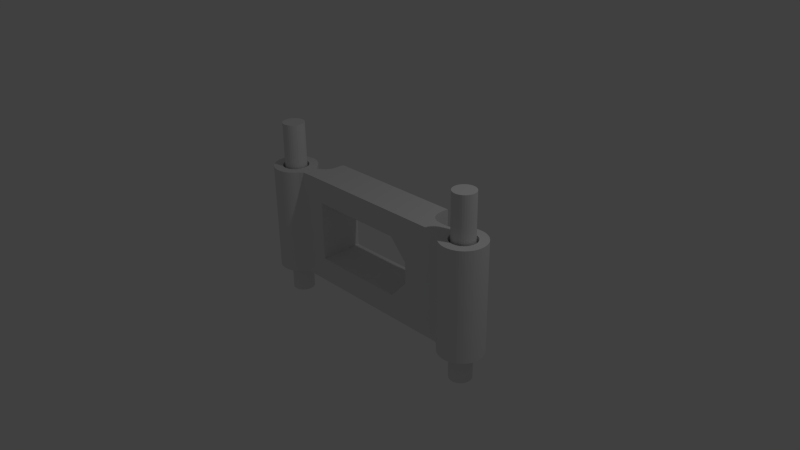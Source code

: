 # Source: xt60-holder.blend  (saved by Blender 2.76.0; exported with 4.5.12 LTS)
import bpy
from mathutils import Matrix  # noqa: F401  (used for matrix-valued properties, if any)

bpy.ops.wm.read_factory_settings(use_empty=True)
scene = bpy.context.scene
scene.name = 'Scene'

# ---- collections
col_collection_1 = bpy.data.collections.new('Collection 1'); scene.collection.children.link(col_collection_1)

# ---- world
world_world = bpy.data.worlds.new('World'); scene.world = world_world
world_world.color = (0.05088, 0.05088, 0.05088)
world_world.use_sun_shadow = False
world_world.sun_shadow_jitter_overblur = 0.0
world_world.cycles.sampling_method = 'MANUAL'
world_world.cycles.sample_map_resolution = 256

# ---- cameras
cam_camera = bpy.data.cameras.new('Camera')
cam_camera.clip_end = 100.0
cam_camera.lens = 35.0
cam_camera.sensor_width = 32.0
cam_camera.sensor_height = 18.0
cam_camera.ortho_scale = 7.314
cam_camera.dof.focus_distance = 0.0
cam_camera.dof.aperture_fstop = 128.0

# ---- lights
light_lamp = bpy.data.lights.new('Lamp', 'POINT')
light_lamp.transmission_factor = 0.0
light_lamp.cutoff_distance = 30.0
light_lamp.energy = 100.0
light_lamp.shadow_buffer_clip_start = 1.001
light_lamp.shadow_soft_size = 0.1
light_lamp.shadow_maximum_resolution = 0.006
light_lamp.use_absolute_resolution = True
light_lamp.cycles.use_multiple_importance_sampling = False

# ---- meshes
me_xt60_nighthawk_mount_6mm_holes = bpy.data.meshes.new('xt60-nighthawk-mount-6mm-holes')
me_xt60_nighthawk_mount_6mm_holes.from_pydata([(-1189.0, 430.9, -102.5), (-1183.0, 435.0, -102.5), (-1189.0, 475.4, -102.5), (-1150.0, 456.6, -102.5), (-1115.0, 475.4, -102.5), (323.6, 221.1, 297.5), (339.7, 155.4, 297.5), (343.7, 215.8, 297.5), (363.1, 208.4, 297.5), (303.1, 224.3, 297.5), (282.3, 225.4, 297.5), (-1027.0, 155.4, 297.5), (-896.6, 225.4, 297.5), (-917.5, 224.3, 297.5), (658.9, -131.4, 297.5), (653.4, -111.0, 297.5), (593.4, -123.0, 297.5), (645.8, -91.34, 297.5), (636.2, -72.57, 297.5), (-1092.0, 67.01, 297.5), (-1096.0, 46.33, 297.5), (-1097.0, 25.43, 297.5), (-1027.0, -704.6, 297.5), (-1097.0, -924.6, 297.5), (339.7, -704.6, 297.5), (663.4, -924.6, 297.5), (593.4, -426.2, 297.5), (663.4, -173.3, 297.5), (662.3, -152.2, 297.5), (-1030.0, 174.1, 297.5), (-1045.0, 159.3, 297.5), (-1058.0, 143.0, 297.5), (-1070.0, 125.4, 297.5), (-1079.0, 106.8, 297.5), (-1087.0, 87.23, 297.5), (624.6, -54.93, 297.5), (611.2, -38.6, 297.5), (430.2, 160.1, 297.5), (415.4, 174.7, 297.5), (399.2, 187.7, 297.5), (381.7, 199.0, 297.5), (-938.2, 221.1, 297.5), (-958.4, 215.6, 297.5), (-978.0, 208.1, 297.5), (-996.6, 198.6, 297.5), (-1014.0, 187.2, 297.5), (984.1, -1025.0, -103.8), (984.1, 475.4, -103.8), (963.4, -1025.0, -102.5), (963.4, -173.3, -102.5), (961.7, -132.3, -102.5), (921.8, 26.24, -102.5), (903.9, 63.17, -102.5), (883.0, 98.5, -102.5), (566.0, 437.1, -102.5), (596.5, 414.4, -102.5), (625.2, 389.3, -102.5), (651.9, 362.2, -102.5), (936.6, -12.03, -102.5), (948.3, -51.39, -102.5), (956.6, -91.57, -102.5), (833.0, 163.4, -102.5), (859.3, 132.0, -102.5), (533.9, 457.5, -102.5), (500.3, 475.4, -102.5), (1607.0, 475.4, -247.5), (1719.0, 475.4, -293.2), (1599.0, 475.4, -273.2), (1708.0, 475.4, -325.9), (1588.0, 475.4, -297.5), (1692.0, 475.4, -356.9), (1573.0, 475.4, -319.7), (1256.0, 475.4, -247.5), (1264.0, 475.4, -273.2), (1117.0, 475.4, -318.8), (1599.0, 475.4, -141.7), (1719.0, 475.4, -121.8), (1607.0, 475.4, -167.4), (1727.0, 475.4, -155.6), (1611.0, 475.4, -194.0), (1731.0, 475.4, -190.1), (1611.0, 475.4, -220.9), (1731.0, 475.4, -224.8), (1727.0, 475.4, -259.4), (-1848.0, 475.4, -167.4), (-1960.0, 475.4, -121.8), (-1841.0, 475.4, -141.7), (-1949.0, 475.4, -89.09), (-1829.0, 475.4, -117.5), (-1933.0, 475.4, -58.0), (-1814.0, 475.4, -95.24), (1379.0, 475.4, -35.47), (1365.0, 475.4, 84.92), (1405.0, 475.4, -29.48), (1399.0, 475.4, 90.72), (1432.0, 475.4, -27.47), (1434.0, 475.4, 92.52), (1459.0, 475.4, -29.48), (1264.0, 475.4, -141.7), (1145.0, 475.4, -75.7), (1276.0, 475.4, -117.5), (1171.0, 475.4, -52.21), (1291.0, 475.4, -95.24), (1193.0, 475.4, -25.97), (1309.0, 475.4, -75.52), (1554.0, 475.4, -75.52), (1651.0, 475.4, -2.246), (1573.0, 475.4, -95.24), (1673.0, 475.4, -28.93), (1588.0, 475.4, -117.5), (1692.0, 475.4, -58.0), (1708.0, 475.4, -89.09), (1468.0, 475.4, 90.3), (1503.0, 475.4, 84.08), (1485.0, 475.4, -35.47), (1536.0, 475.4, 73.94), (1510.0, 475.4, -45.3), (1568.0, 475.4, 60.03), (1533.0, 475.4, -58.75), (1598.0, 475.4, 42.53), (1625.0, 475.4, 21.68), (-1914.0, 475.4, -28.93), (-1892.0, 475.4, -2.246), (-1795.0, 475.4, -75.52), (-1867.0, 475.4, 21.68), (-1774.0, 475.4, -58.75), (-1839.0, 475.4, 42.53), (-1751.0, 475.4, -45.3), (-1809.0, 475.4, 60.03), (-1726.0, 475.4, -35.47), (1087.0, 475.4, -312.9), (1056.0, 475.4, -310.3), (1252.0, 475.4, -220.9), (1024.0, 475.4, -310.0), (1010.0, 475.4, -310.6), (1330.0, 475.4, -356.2), (1241.0, 475.4, -439.0), (1309.0, 475.4, -339.4), (1216.0, 475.4, -415.4), (1291.0, 475.4, -319.7), (1193.0, 475.4, -389.0), (1276.0, 475.4, -297.5), (1171.0, 475.4, -362.7), (1145.0, 475.4, -339.2), (1673.0, 475.4, -386.0), (1651.0, 475.4, -412.7), (1554.0, 475.4, -339.4), (1625.0, 475.4, -436.6), (1533.0, 475.4, -356.2), (1598.0, 475.4, -457.5), (1510.0, 475.4, -369.6), (1568.0, 475.4, -475.0), (1485.0, 475.4, -379.5), (-1841.0, 475.4, -273.2), (-1960.0, 475.4, -293.2), (-1848.0, 475.4, -247.5), (-1968.0, 475.4, -259.4), (-1852.0, 475.4, -220.9), (-1972.0, 475.4, -224.8), (-1852.0, 475.4, -194.0), (-1972.0, 475.4, -190.1), (-1968.0, 475.4, -155.6), (1216.0, 475.4, 0.4341), (1241.0, 475.4, 24.05), (1330.0, 475.4, -58.75), (1269.0, 475.4, 44.56), (1354.0, 475.4, -45.3), (1299.0, 475.4, 61.69), (1331.0, 475.4, 75.2), (-1505.0, 475.4, -273.2), (-1386.0, 475.4, -339.2), (-1517.0, 475.4, -297.5), (-1412.0, 475.4, -362.7), (-1532.0, 475.4, -319.7), (-1434.0, 475.4, -389.0), (-1551.0, 475.4, -339.4), (-1572.0, 475.4, -58.75), (-1482.0, 475.4, 24.05), (-1551.0, 475.4, -75.52), (-1457.0, 475.4, 0.4341), (-1532.0, 475.4, -95.24), (-1434.0, 475.4, -25.97), (-1517.0, 475.4, -117.5), (-1412.0, 475.4, -52.21), (-1505.0, 475.4, -141.7), (-1795.0, 475.4, -339.4), (-1892.0, 475.4, -412.7), (-1814.0, 475.4, -319.7), (-1914.0, 475.4, -386.0), (-1829.0, 475.4, -297.5), (-1933.0, 475.4, -356.9), (-1949.0, 475.4, -325.9), (-1497.0, 475.4, -247.5), (-1360.0, 475.4, -318.7), (-1372.0, 475.4, -324.8), (1256.0, 475.4, -167.4), (1087.0, 475.4, -102.1), (1117.0, 475.4, -96.12), (1252.0, 475.4, -194.0), (1024.0, 475.4, -104.9), (1056.0, 475.4, -104.7), (-1646.0, 475.4, -29.48), (-1606.0, 475.4, 84.92), (-1620.0, 475.4, -35.47), (-1573.0, 475.4, 75.2), (-1595.0, 475.4, -45.3), (-1540.0, 475.4, 61.69), (-1510.0, 475.4, 44.56), (-1777.0, 475.4, 73.94), (-1744.0, 475.4, 84.08), (-1700.0, 475.4, -29.48), (-1710.0, 475.4, 90.3), (-1673.0, 475.4, -27.47), (-1675.0, 475.4, 92.52), (-1640.0, 475.4, 90.72), (1405.0, 475.4, -385.5), (1365.0, 475.4, -499.9), (1379.0, 475.4, -379.5), (1331.0, 475.4, -490.1), (1354.0, 475.4, -369.6), (1299.0, 475.4, -476.6), (1269.0, 475.4, -459.5), (1536.0, 475.4, -488.9), (1503.0, 475.4, -499.0), (1459.0, 475.4, -385.5), (1468.0, 475.4, -505.2), (1432.0, 475.4, -387.5), (1434.0, 475.4, -507.5), (1399.0, 475.4, -505.7), (-1700.0, 475.4, -385.5), (-1744.0, 475.4, -499.0), (-1726.0, 475.4, -379.5), (-1777.0, 475.4, -488.9), (-1751.0, 475.4, -369.6), (-1809.0, 475.4, -475.0), (-1774.0, 475.4, -356.2), (-1839.0, 475.4, -457.5), (-1867.0, 475.4, -436.6), (-1189.0, 475.4, -312.5), (-1247.0, 475.4, -315.8), (-1493.0, 475.4, -220.9), (-1301.0, 475.4, -315.8), (-1344.0, 475.4, -316.2), (-1497.0, 475.4, -167.4), (-1344.0, 475.4, -98.78), (-1493.0, 475.4, -194.0), (-1247.0, 475.4, -99.16), (-1386.0, 475.4, -75.7), (-1372.0, 475.4, -90.17), (-1360.0, 475.4, -96.21), (1010.0, 475.4, -104.4), (478.2, 475.4, -102.5), (488.8, 475.4, -102.5), (984.1, 475.4, -311.1), (-1620.0, 475.4, -379.5), (-1606.0, 475.4, -499.9), (-1646.0, 475.4, -385.5), (-1640.0, 475.4, -505.7), (-1673.0, 475.4, -387.5), (-1675.0, 475.4, -507.5), (-1710.0, 475.4, -505.2), (-1457.0, 475.4, -415.4), (-1482.0, 475.4, -439.0), (-1572.0, 475.4, -356.2), (-1510.0, 475.4, -459.5), (-1595.0, 475.4, -369.6), (-1540.0, 475.4, -476.6), (-1573.0, 475.4, -490.1), (-1103.0, 475.4, -102.5), (-988.4, 475.4, -102.5), (-966.5, 475.4, -102.5), (-944.4, 475.4, -102.5), (-940.2, 475.4, -102.5), (304.1, 475.4, -102.5), (325.9, 475.4, -102.5), (330.1, 475.4, -102.5), (352.2, 475.4, -102.5), (374.1, 475.4, -102.5), (395.6, 475.4, -102.5), (416.8, 475.4, -102.5), (-1093.0, 475.4, -102.5), (-1072.0, 475.4, -102.5), (-1052.0, 475.4, -102.5), (-918.4, 475.4, -102.5), (-896.6, 475.4, -102.5), (282.3, 475.4, -102.5), (437.7, 475.4, -102.5), (458.2, 475.4, -102.5), (-1031.0, 475.4, -102.5), (-1010.0, 475.4, -102.5), (-1288.0, -1025.0, -70.22), (-1317.0, -1025.0, -85.9), (-1301.0, -1025.0, -315.8), (863.4, -1025.0, -75.68), (834.8, -1025.0, -55.68), (-1189.0, -1025.0, -312.5), (810.2, -1025.0, -31.03), (763.4, -1025.0, 97.53), (763.4, -1025.0, 197.5), (-1197.0, -1025.0, 197.5), (-1221.0, -1025.0, 2.082), (-1239.0, -1025.0, -25.62), (766.4, -1025.0, 62.8), (-1262.0, -1025.0, -49.95), (-1841.0, -1025.0, -141.7), (-1960.0, -1025.0, -121.8), (-1848.0, -1025.0, -167.4), (-1968.0, -1025.0, -155.6), (-1852.0, -1025.0, -194.0), (-1972.0, -1025.0, -190.1), (-1852.0, -1025.0, -220.9), (-1972.0, -1025.0, -224.8), (-1848.0, -1025.0, -247.5), (-1646.0, -1025.0, -385.5), (-1606.0, -1025.0, -499.9), (-1620.0, -1025.0, -379.5), (-1573.0, -1025.0, -490.1), (-1595.0, -1025.0, -369.6), (-1540.0, -1025.0, -476.6), (-1572.0, -1025.0, -356.2), (-1197.0, -1025.0, 97.53), (-1199.0, -1025.0, 64.51), (-1208.0, -1025.0, 32.4), (790.2, -1025.0, -2.471), (775.4, -1025.0, 29.13), (-1247.0, -1025.0, -315.8), (-1814.0, -1025.0, -319.7), (-1892.0, -1025.0, -412.7), (-1795.0, -1025.0, -339.4), (-1867.0, -1025.0, -436.6), (-1774.0, -1025.0, -356.2), (-1839.0, -1025.0, -457.5), (-1751.0, -1025.0, -369.6), (-1809.0, -1025.0, -475.0), (-1726.0, -1025.0, -379.5), (-1505.0, -1025.0, -141.7), (-1386.0, -1025.0, -75.7), (-1517.0, -1025.0, -117.5), (-1412.0, -1025.0, -52.21), (-1532.0, -1025.0, -95.24), (-1434.0, -1025.0, -25.97), (-1551.0, -1025.0, -75.52), (-1497.0, -1025.0, -167.4), (-1360.0, -1025.0, -96.21), (-1372.0, -1025.0, -90.17), (-1497.0, -1025.0, -247.5), (-1505.0, -1025.0, -273.2), (-1372.0, -1025.0, -324.8), (-1510.0, -1025.0, -459.5), (-1482.0, -1025.0, -439.0), (-1551.0, -1025.0, -339.4), (-1457.0, -1025.0, -415.4), (-1532.0, -1025.0, -319.7), (-1434.0, -1025.0, -389.0), (-1517.0, -1025.0, -297.5), (-1412.0, -1025.0, -362.7), (-1386.0, -1025.0, -339.2), (1459.0, -1025.0, -385.5), (1503.0, -1025.0, -499.0), (1485.0, -1025.0, -379.5), (1536.0, -1025.0, -488.9), (1510.0, -1025.0, -369.6), (1568.0, -1025.0, -475.0), (1533.0, -1025.0, -356.2), (1598.0, -1025.0, -457.5), (1554.0, -1025.0, -339.4), (-1968.0, -1025.0, -259.4), (-1960.0, -1025.0, -293.2), (-1841.0, -1025.0, -273.2), (-1949.0, -1025.0, -325.9), (-1829.0, -1025.0, -297.5), (-1933.0, -1025.0, -356.9), (-1914.0, -1025.0, -386.0), (-1795.0, -1025.0, -75.52), (-1892.0, -1025.0, -2.246), (-1814.0, -1025.0, -95.24), (-1914.0, -1025.0, -28.93), (-1829.0, -1025.0, -117.5), (-1933.0, -1025.0, -58.0), (-1949.0, -1025.0, -89.09), (-1360.0, -1025.0, -318.7), (-1344.0, -1025.0, -316.2), (-1493.0, -1025.0, -220.9), (-1493.0, -1025.0, -194.0), (-1344.0, -1025.0, -98.78), (1599.0, -1025.0, -273.2), (1719.0, -1025.0, -293.2), (1607.0, -1025.0, -247.5), (1727.0, -1025.0, -259.4), (1611.0, -1025.0, -220.9), (1731.0, -1025.0, -224.8), (1611.0, -1025.0, -194.0), (1731.0, -1025.0, -190.1), (1607.0, -1025.0, -167.4), (-1777.0, -1025.0, -488.9), (-1744.0, -1025.0, -499.0), (-1700.0, -1025.0, -385.5), (-1710.0, -1025.0, -505.2), (-1673.0, -1025.0, -387.5), (-1675.0, -1025.0, -507.5), (-1640.0, -1025.0, -505.7), (-1700.0, -1025.0, -29.48), (-1744.0, -1025.0, 84.08), (-1726.0, -1025.0, -35.47), (-1777.0, -1025.0, 73.94), (-1751.0, -1025.0, -45.3), (-1809.0, -1025.0, 60.03), (-1774.0, -1025.0, -58.75), (-1839.0, -1025.0, 42.53), (-1867.0, -1025.0, 21.68), (1256.0, -1025.0, -247.5), (1056.0, -1025.0, -310.3), (1087.0, -1025.0, -312.9), (1309.0, -1025.0, -339.4), (1241.0, -1025.0, -439.0), (1330.0, -1025.0, -356.2), (1269.0, -1025.0, -459.5), (1354.0, -1025.0, -369.6), (1299.0, -1025.0, -476.6), (1379.0, -1025.0, -379.5), (1264.0, -1025.0, -273.2), (928.6, -1025.0, -99.43), (895.0, -1025.0, -90.41), (1625.0, -1025.0, -436.6), (1651.0, -1025.0, -412.7), (1573.0, -1025.0, -319.7), (1673.0, -1025.0, -386.0), (1588.0, -1025.0, -297.5), (1692.0, -1025.0, -356.9), (1708.0, -1025.0, -325.9), (-1620.0, -1025.0, -35.47), (-1606.0, -1025.0, 84.92), (-1646.0, -1025.0, -29.48), (-1640.0, -1025.0, 90.72), (-1673.0, -1025.0, -27.47), (-1675.0, -1025.0, 92.52), (-1710.0, -1025.0, 90.3), (-1457.0, -1025.0, 0.4341), (-1482.0, -1025.0, 24.05), (-1572.0, -1025.0, -58.75), (-1510.0, -1025.0, 44.56), (-1595.0, -1025.0, -45.3), (-1540.0, -1025.0, 61.69), (-1573.0, -1025.0, 75.2), (1331.0, -1025.0, -490.1), (1365.0, -1025.0, -499.9), (1405.0, -1025.0, -385.5), (1399.0, -1025.0, -505.7), (1432.0, -1025.0, -387.5), (1434.0, -1025.0, -507.5), (1468.0, -1025.0, -505.2), (1117.0, -1025.0, -318.8), (1145.0, -1025.0, -339.2), (1276.0, -1025.0, -297.5), (1171.0, -1025.0, -362.7), (1291.0, -1025.0, -319.7), (1193.0, -1025.0, -389.0), (1216.0, -1025.0, -415.4), (1024.0, -1025.0, -310.0), (1252.0, -1025.0, -220.9), (1010.0, -1025.0, -310.6), (1727.0, -1025.0, -155.6), (1719.0, -1025.0, -121.8), (1599.0, -1025.0, -141.7), (1708.0, -1025.0, -89.09), (1588.0, -1025.0, -117.5), (1692.0, -1025.0, -58.0), (1573.0, -1025.0, -95.24), (1252.0, -1025.0, -194.0), (1256.0, -1025.0, -167.4), (1056.0, -1025.0, -104.7), (1264.0, -1025.0, -141.7), (1117.0, -1025.0, -96.12), (1087.0, -1025.0, -102.1), (1405.0, -1025.0, -29.48), (1365.0, -1025.0, 84.92), (1379.0, -1025.0, -35.47), (1331.0, -1025.0, 75.2), (1354.0, -1025.0, -45.3), (1299.0, -1025.0, 61.69), (1330.0, -1025.0, -58.75), (1673.0, -1025.0, -28.93), (1651.0, -1025.0, -2.246), (1554.0, -1025.0, -75.52), (1625.0, -1025.0, 21.68), (1533.0, -1025.0, -58.75), (1598.0, -1025.0, 42.53), (1510.0, -1025.0, -45.3), (1568.0, -1025.0, 60.03), (1485.0, -1025.0, -35.47), (1024.0, -1025.0, -104.9), (1010.0, -1025.0, -104.4), (984.1, -1025.0, -311.1), (1269.0, -1025.0, 44.56), (1241.0, -1025.0, 24.05), (1309.0, -1025.0, -75.52), (1216.0, -1025.0, 0.4341), (1291.0, -1025.0, -95.24), (1193.0, -1025.0, -25.97), (1276.0, -1025.0, -117.5), (1171.0, -1025.0, -52.21), (1145.0, -1025.0, -75.7), (1536.0, -1025.0, 73.94), (1503.0, -1025.0, 84.08), (1459.0, -1025.0, -29.48), (1468.0, -1025.0, 90.3), (1432.0, -1025.0, -27.47), (1434.0, -1025.0, 92.52), (1399.0, -1025.0, 90.72), (580.9, -127.8, -312.5), (334.2, 142.9, -312.5), (334.2, -692.1, -312.5), (-1014.0, 142.9, -312.5), (-1014.0, -692.1, -312.5), (580.9, -421.4, -312.5), (-996.6, 125.4, 267.5), (-996.6, 125.4, -112.5), (326.5, 125.4, 267.5), (326.5, 125.4, -112.5), (563.4, -134.6, 267.5), (563.4, -134.6, -112.5), (563.4, -414.6, 267.5), (563.4, -414.6, -112.5), (326.5, -674.6, 267.5), (326.5, -674.6, -112.5), (-996.6, -674.6, 267.5), (-996.6, -674.6, -112.5), (504.1, 227.5, 97.53), (504.1, 227.5, 197.5), (685.1, 28.75, 97.53), (685.1, 28.75, 197.5), (-896.6, 325.4, 91.18), (-896.6, 325.4, 197.5), (282.3, 325.4, 91.18), (282.3, 325.4, 197.5), (-1197.0, -1025.0, 97.53), (-1197.0, -1025.0, 197.5), (-1197.0, 25.43, 97.53), (-1197.0, 25.43, 197.5), (763.4, -173.3, 97.53), (763.4, -173.3, 197.5), (282.3, 242.8, 296.0), (-896.6, 242.8, 296.0), (282.3, 259.6, 291.5), (-896.6, 259.6, 291.5), (282.3, 275.4, 284.1), (-896.6, 275.4, 284.1), (282.3, 289.7, 274.1), (-896.6, 289.7, 274.1), (282.3, 302.0, 261.8), (-896.6, 302.0, 261.8), (282.3, 312.0, 247.5), (-896.6, 312.0, 247.5), (282.3, 319.4, 231.7), (-896.6, 319.4, 231.7), (282.3, 323.9, 214.9), (-896.6, 323.9, 214.9), (624.0, -26.91, 296.0), (443.0, 171.8, 296.0), (636.5, -15.57, 291.5), (455.4, 183.2, 291.5), (648.2, -4.927, 284.1), (467.1, 193.8, 284.1), (658.7, 4.69, 274.1), (477.7, 203.4, 274.1), (667.8, 12.99, 261.8), (486.8, 211.7, 261.8), (675.2, 19.72, 247.5), (494.2, 218.4, 247.5), (680.7, 24.69, 231.7), (499.6, 223.4, 231.7), (684.0, 27.72, 214.9), (502.9, 226.4, 214.9), (-1114.0, 25.43, 296.0), (-1114.0, -941.9, 296.0), (-1131.0, 25.43, 291.5), (-1131.0, -958.8, 291.5), (-1147.0, 25.43, 284.1), (-1147.0, -974.6, 284.1), (-1161.0, 25.43, 274.1), (-1161.0, -988.9, 274.1), (-1173.0, 25.43, 261.8), (-1173.0, -1001.0, 261.8), (-1179.0, -1006.0, 254.9), (-1183.0, 25.43, 247.5), (-1183.0, -1011.0, 247.5), (-1187.0, -1015.0, 239.8), (-1191.0, 25.43, 231.7), (-1191.0, -1019.0, 231.7), (-1193.0, -1021.0, 223.4), (-1195.0, 25.43, 214.9), (-1195.0, -1023.0, 214.9), (-1196.0, -1024.0, 206.2), (-1197.0, -1025.0, 197.5), (763.4, -1025.0, 197.5), (763.0, -1024.0, 206.2), (761.8, -173.3, 214.9), (757.3, -173.3, 231.7), (760.0, -1021.0, 223.4), (761.8, -1023.0, 214.9), (750.0, -173.3, 247.5), (754.0, -1015.0, 239.8), (757.3, -1019.0, 231.7), (740.0, -1001.0, 261.8), (745.3, -1006.0, 254.9), (750.0, -1011.0, 247.5), (740.0, -173.3, 261.8), (727.6, -173.3, 274.1), (727.6, -988.9, 274.1), (713.4, -173.3, 284.1), (713.4, -974.6, 284.1), (697.6, -173.3, 291.5), (697.6, -958.8, 291.5), (680.7, -173.3, 296.0), (680.7, -941.9, 296.0), (-1196.0, 49.4, 97.53), (-1195.0, 56.78, 197.5), (-1193.0, 68.1, 97.53), (-1193.0, 68.06, 197.5), (-1193.0, 73.21, 97.53), (-1190.0, 87.8, 197.5), (-1156.0, 175.4, 197.5), (-1163.0, 163.9, 97.53), (-1169.0, 150.0, 197.5), (-1169.0, 150.0, 97.53), (-1171.0, 147.4, 197.5), (-1173.0, 142.2, 97.53), (-1182.0, 118.1, 197.5), (-1181.0, 119.8, 97.53), (-1184.0, 109.9, 197.5), (-1184.0, 109.9, 97.53), (-1188.0, 96.72, 97.53), (-1093.0, 252.0, 197.5), (-1093.0, 252.0, 97.53), (-1097.0, 248.4, 197.5), (-1106.0, 240.6, 97.53), (-1120.0, 226.2, 197.5), (-1122.0, 223.2, 97.53), (-1123.0, 221.7, 197.5), (-1123.0, 221.8, 97.53), (-1139.0, 201.8, 197.5), (-1137.0, 204.6, 97.53), (-1149.0, 187.4, 197.5), (-1149.0, 187.6, 97.53), (-1151.0, 184.8, 97.53), (-1021.0, 298.2, 197.5), (-1027.0, 295.4, 97.53), (-1047.0, 285.2, 197.5), (-1049.0, 284.1, 97.53), (-1059.0, 277.5, 197.5), (-1059.0, 277.6, 97.53), (-1073.0, 268.1, 197.5), (-1069.0, 271.1, 97.53), (-1088.0, 256.6, 97.53), (-981.1, 313.0, 197.5), (-981.1, 313.2, 95.3), (-989.9, 310.6, 95.93), (-989.3, 310.7, 197.5), (-1002.0, 306.3, 96.71), (-1019.0, 299.5, 197.5), (-1014.0, 301.4, 97.28), (-1021.0, 298.6, 97.46), (-1021.0, 298.3, 97.46), (-939.3, 322.0, 197.5), (-951.7, 320.3, 93.17), (-959.0, 318.9, 197.5), (-964.6, 317.6, 94.08), (-977.3, 314.4, 95.02), (-922.8, 324.3, 91.66), (-925.3, 324.1, 91.75), (-928.0, 323.8, 197.5), (-938.6, 322.5, 92.38), (-939.3, 322.4, 92.43), (-909.7, 325.1, 91.3), (-958.7, 317.4, 214.9), (-988.9, 309.3, 214.9), (-1046.0, 283.9, 214.9), (-1072.0, 266.9, 214.9), (-1096.0, 247.2, 214.9), (-1138.0, 200.9, 214.9), (-1169.0, 146.8, 214.9), (-1189.0, 87.48, 214.9), (-1113.0, 48.15, 296.0), (-1109.0, 70.62, 296.0), (-1130.0, 49.91, 291.5), (-1126.0, 74.12, 291.5), (-1145.0, 51.56, 284.1), (-1141.0, 77.4, 284.1), (-1159.0, 53.05, 274.1), (-1155.0, 80.37, 274.1), (-1172.0, 54.34, 261.8), (-1167.0, 82.93, 261.8), (-1182.0, 55.38, 247.5), (-1177.0, 85.01, 247.5), (-1189.0, 56.15, 231.7), (-1184.0, 86.55, 231.7), (-1193.0, 56.63, 214.9), (-1085.0, 134.1, 296.0), (-1072.0, 153.2, 296.0), (-1099.0, 142.5, 291.5), (-1086.0, 163.1, 291.5), (-1113.0, 150.4, 284.1), (-1099.0, 172.4, 284.1), (-1126.0, 157.6, 274.1), (-1110.0, 180.8, 274.1), (-1136.0, 163.7, 261.8), (-1120.0, 188.0, 261.8), (-1145.0, 168.7, 247.5), (-1128.0, 193.9, 247.5), (-1151.0, 172.4, 231.7), (-1134.0, 198.2, 231.7), (-1155.0, 174.7, 214.9), (-1181.0, 117.7, 214.9), (-1176.0, 116.3, 231.7), (-1169.0, 114.0, 247.5), (-1160.0, 110.9, 261.8), (-1148.0, 107.1, 274.1), (-1134.0, 102.7, 284.1), (-1119.0, 97.8, 291.5), (-1103.0, 92.59, 296.0), (-1095.0, 113.8, 296.0), (-1111.0, 120.7, 291.5), (-1125.0, 127.1, 284.1), (-1138.0, 132.9, 274.1), (-1149.0, 137.9, 261.8), (-1158.0, 142.0, 247.5), (-1165.0, 145.0, 231.7), (-1118.0, 225.1, 214.9), (-1115.0, 222.1, 231.7), (-1110.0, 217.2, 247.5), (-1102.0, 210.5, 261.8), (-1093.0, 202.3, 274.1), (-1082.0, 192.7, 284.1), (-1071.0, 182.1, 291.5), (-1058.0, 170.9, 296.0), (-1042.0, 187.0, 296.0), (-1053.0, 199.5, 291.5), (-1064.0, 211.2, 284.1), (-1073.0, 221.8, 274.1), (-1082.0, 231.0, 261.8), (-1088.0, 238.4, 247.5), (-1093.0, 243.9, 231.7), (-1069.0, 263.3, 231.7), (-1065.0, 257.3, 247.5), (-1059.0, 249.2, 261.8), (-1052.0, 239.2, 274.1), (-1044.0, 227.7, 284.1), (-1034.0, 214.9, 291.5), (-1024.0, 201.3, 296.0), (-1044.0, 280.0, 231.7), (-1040.0, 273.6, 247.5), (-1035.0, 265.0, 261.8), (-1029.0, 254.3, 274.1), (-1022.0, 241.9, 284.1), (-1014.0, 228.3, 291.5), (-1005.0, 213.7, 296.0), (-1018.0, 298.1, 214.9), (-1016.0, 294.0, 231.7), (-1013.0, 287.2, 247.5), (-1009.0, 278.1, 261.8), (-1004.0, 266.9, 274.1), (-998.3, 253.8, 284.1), (-991.9, 239.4, 291.5), (-985.0, 224.0, 296.0), (-963.8, 232.2, 296.0), (-969.0, 248.2, 291.5), (-973.9, 263.2, 284.1), (-978.3, 276.8, 274.1), (-982.1, 288.5, 261.8), (-985.2, 298.0, 247.5), (-987.5, 305.0, 231.7), (-957.8, 313.0, 231.7), (-956.2, 305.8, 247.5), (-954.1, 296.0, 261.8), (-951.6, 283.9, 274.1), (-948.6, 270.0, 284.1), (-945.3, 254.5, 291.5), (-941.8, 238.0, 296.0), (-927.8, 322.3, 214.9), (-927.4, 317.8, 231.7), (-926.6, 310.5, 247.5), (-925.5, 300.5, 261.8), (-924.3, 288.3, 274.1), (-922.8, 274.1, 284.1), (-921.1, 258.3, 291.5), (-919.4, 241.6, 296.0), (295.4, 325.1, 91.3), (313.5, 323.8, 197.5), (308.4, 324.3, 91.66), (311.0, 324.1, 91.75), (364.3, 313.6, 197.5), (364.4, 313.9, 95.12), (363.0, 314.4, 95.02), (323.8, 322.5, 92.36), (323.7, 322.2, 197.5), (324.3, 322.5, 92.38), (344.3, 319.0, 197.5), (350.3, 317.6, 94.08), (337.4, 320.3, 93.17), (406.2, 298.6, 97.46), (403.5, 299.8, 97.38), (403.5, 299.8, 197.5), (399.8, 301.4, 97.28), (374.4, 310.9, 197.5), (387.8, 306.3, 96.71), (375.5, 310.6, 95.93), (473.8, 255.9, 197.5), (470.8, 258.8, 97.53), (457.6, 268.9, 197.5), (452.5, 272.5, 97.53), (440.1, 280.2, 197.5), (440.2, 280.3, 97.53), (431.4, 285.8, 197.5), (433.2, 284.7, 97.53), (413.1, 295.4, 97.53), (481.9, 249.4, 197.5), (488.1, 243.8, 97.53), (473.9, 256.1, 97.53), (456.7, 267.7, 214.9), (343.9, 317.5, 214.9), (304.9, 241.6, 296.0), (327.2, 238.1, 296.0), (306.6, 258.4, 291.5), (330.7, 254.6, 291.5), (308.3, 274.1, 284.1), (333.9, 270.0, 284.1), (309.7, 288.3, 274.1), (336.9, 284.0, 274.1), (311.0, 300.5, 261.8), (339.4, 296.1, 261.8), (312.1, 310.5, 247.5), (341.5, 305.9, 247.5), (312.8, 317.8, 231.7), (343.0, 313.1, 231.7), (313.3, 322.3, 214.9), (390.3, 214.1, 296.0), (409.3, 201.8, 296.0), (398.7, 228.7, 291.5), (419.1, 215.5, 291.5), (406.5, 242.4, 284.1), (428.4, 228.3, 284.1), (413.6, 254.8, 274.1), (436.7, 239.9, 274.1), (419.7, 265.5, 261.8), (443.9, 249.9, 261.8), (424.7, 274.2, 247.5), (449.7, 258.0, 247.5), (428.4, 280.5, 231.7), (454.1, 264.0, 231.7), (430.6, 284.5, 214.9), (373.9, 309.5, 214.9), (372.5, 305.2, 231.7), (370.3, 298.2, 247.5), (367.2, 288.7, 261.8), (363.4, 276.9, 274.1), (359.0, 263.4, 284.1), (354.2, 248.3, 291.5), (349.0, 232.3, 296.0), (370.1, 224.3, 296.0), (376.9, 239.7, 291.5), (383.3, 254.1, 284.1), (389.1, 267.2, 274.1), (394.1, 278.4, 261.8), (398.1, 287.6, 247.5), (401.1, 294.3, 231.7), (402.9, 298.5, 214.9), (480.9, 248.3, 214.9), (477.9, 244.9, 231.7), (473.0, 239.4, 247.5), (466.3, 231.9, 261.8), (458.1, 222.7, 274.1), (448.6, 212.1, 284.1), (438.1, 200.3, 291.5), (426.9, 187.7, 296.0), (761.7, -141.7, 197.5), (762.4, -148.7, 97.53), (759.7, -129.2, 197.5), (759.9, -129.1, 97.53), (759.3, -124.3, 97.53), (756.7, -110.4, 197.5), (754.3, -100.2, 97.53), (750.1, -85.98, 197.5), (750.1, -85.98, 97.53), (748.5, -79.88, 197.5), (747.3, -76.54, 97.53), (737.0, -50.36, 197.5), (738.4, -53.58, 97.53), (734.1, -44.73, 197.5), (734.1, -44.71, 97.53), (722.5, -22.21, 197.5), (701.0, 9.88, 97.53), (705.2, 4.258, 197.5), (712.3, -6.201, 97.53), (712.1, -6.328, 197.5), (715.2, -10.22, 97.53), (727.7, -31.42, 97.53), (755.2, -110.8, 214.9), (747.0, -80.35, 214.9), (721.2, -22.97, 214.9), (638.6, -44.65, 296.0), (651.2, -63.83, 296.0), (652.1, -34.69, 291.5), (665.7, -55.35, 291.5), (664.9, -25.34, 284.1), (679.3, -47.39, 284.1), (676.4, -16.88, 274.1), (691.7, -40.2, 274.1), (686.3, -9.589, 261.8), (702.3, -33.99, 261.8), (694.4, -3.672, 247.5), (711.0, -28.96, 247.5), (700.3, 0.6882, 231.7), (717.3, -25.25, 231.7), (704.0, 3.358, 214.9), (735.6, -50.98, 214.9), (731.5, -52.83, 231.7), (724.8, -55.85, 247.5), (715.7, -59.95, 261.8), (704.4, -65.0, 274.1), (691.4, -70.85, 284.1), (677.0, -77.32, 291.5), (661.6, -84.22, 296.0), (669.9, -105.6, 296.0), (685.9, -100.4, 291.5), (700.9, -95.45, 284.1), (714.5, -91.0, 274.1), (726.2, -87.16, 261.8), (735.7, -84.05, 247.5), (742.7, -81.75, 231.7), (750.8, -111.7, 231.7), (743.6, -113.2, 247.5), (733.8, -115.3, 261.8), (721.8, -117.9, 274.1), (707.8, -120.9, 284.1), (692.4, -124.2, 291.5), (675.9, -127.7, 296.0), (760.2, -141.8, 214.9), (755.7, -142.3, 231.7), (748.4, -143.1, 247.5), (738.4, -144.2, 261.8), (726.2, -145.5, 274.1), (712.0, -147.0, 284.1), (696.3, -148.6, 291.5), (679.5, -150.4, 296.0), (765.1, -173.3, 71.42), (766.8, -173.3, 62.87), (770.2, -173.3, 45.77), (775.8, -173.3, 29.25), (778.6, -173.3, 20.99), (790.2, -173.3, -2.471), (804.7, -173.3, -24.22), (810.4, -173.3, -30.78), (821.9, -173.3, -43.89), (835.1, -173.3, -55.39), (841.6, -173.3, -61.14), (863.4, -173.3, -75.68), (886.8, -173.3, -87.25), (895.1, -173.3, -90.05), (911.6, -173.3, -95.66), (928.7, -173.3, -99.06), (937.3, -173.3, -100.8), (702.3, 10.93, 71.42), (686.4, 29.9, 71.42), (687.7, 31.05, 62.87), (813.7, 145.9, -100.8), (838.7, 116.1, -100.8), (861.1, 84.31, -100.8), (880.9, 50.82, -100.8), (897.9, 15.82, -100.8), (911.9, -20.45, -100.8), (923.0, -57.75, -100.8), (930.9, -95.83, -100.8), (935.7, -134.4, -100.8), (910.1, -136.5, -95.66), (807.4, 140.1, -99.06), (818.3, 100.4, -95.66), (794.7, 128.6, -95.66), (782.5, 117.5, -90.05), (798.7, 85.27, -87.25), (885.4, -138.6, -87.25), (862.0, -140.5, -75.68), (840.3, -142.3, -61.14), (820.7, -143.9, -43.89), (776.4, 111.9, -87.25), (759.0, 96.1, -75.68), (780.1, 70.94, -75.68), (743.0, 81.45, -61.14), (762.9, 57.66, -61.14), (738.1, 77.03, -55.39), (747.3, 45.65, -43.89), (728.4, 68.2, -43.89), (719.9, 60.45, -30.78), (733.7, 35.12, -24.22), (803.5, -145.3, -24.22), (789.1, -146.5, -2.471), (777.5, -147.4, 20.99), (769.2, -148.1, 45.77), (839.6, 70.36, -95.66), (858.3, 38.68, -95.66), (818.8, 56.89, -87.25), (836.5, 26.97, -87.25), (799.1, 44.14, -75.68), (815.8, 15.87, -75.68), (780.9, 32.31, -61.14), (796.6, 5.585, -61.14), (764.3, 21.62, -43.89), (779.3, -3.717, -43.89), (749.9, 12.25, -24.22), (764.1, -11.87, -24.22), (737.7, 4.345, -2.471), (751.3, -18.75, -2.471), (728.0, -1.945, 20.99), (741.1, -24.22, 20.99), (720.9, -6.516, 45.77), (733.7, -28.2, 45.77), (722.2, 26.24, -2.471), (713.0, 19.18, 20.99), (706.3, 14.04, 45.77), (690.2, 33.34, 45.77), (694.3, 37.11, 29.25), (696.4, 39.0, 20.99), (704.9, 46.79, -2.471), (715.7, 56.58, -24.22), (716.6, -9.29, 71.42), (729.2, -30.61, 71.42), (764.1, -148.6, 71.42), (761.0, -124.0, 71.42), (905.6, -100.0, -95.66), (881.1, -104.1, -87.25), (858.0, -107.9, -75.68), (836.5, -111.5, -61.14), (817.1, -114.7, -43.89), (800.1, -117.5, -24.22), (785.8, -119.9, -2.471), (774.4, -121.8, 20.99), (766.1, -123.1, 45.77), (898.1, -64.01, -95.66), (874.1, -70.05, -87.25), (851.3, -75.77, -75.68), (830.2, -81.07, -61.14), (811.1, -85.87, -43.89), (794.4, -90.07, -24.22), (780.3, -93.62, -2.471), (769.1, -96.44, 20.99), (760.9, -98.49, 45.77), (756.0, -99.73, 71.42), (749.0, -75.99, 71.42), (887.7, -28.73, -95.66), (864.2, -36.72, -87.25), (842.0, -44.28, -75.68), (821.4, -51.3, -61.14), (802.8, -57.64, -43.89), (786.5, -63.21, -24.22), (772.7, -67.9, -2.471), (761.7, -71.63, 20.99), (753.8, -74.34, 45.77), (874.4, 5.582, -95.66), (851.7, -4.305, -87.25), (830.1, -13.67, -75.68), (810.2, -22.35, -61.14), (792.2, -30.2, -43.89), (776.3, -37.08, -24.22), (763.0, -42.88, -2.471), (752.4, -47.5, 20.99), (744.7, -50.86, 45.77), (740.0, -52.89, 71.42), (632.6, 344.6, -100.8), (626.3, 338.8, -99.06), (613.6, 327.3, -95.66), (601.4, 316.2, -90.05), (595.3, 310.6, -87.25), (578.0, 294.8, -75.68), (561.9, 280.2, -61.14), (557.1, 275.8, -55.39), (547.4, 266.9, -43.89), (538.9, 259.2, -30.78), (534.6, 255.3, -24.22), (523.9, 245.5, -2.471), (515.3, 237.7, 20.99), (513.3, 235.8, 29.25), (509.1, 232.1, 45.77), (506.6, 229.8, 62.87), (505.3, 228.6, 71.42), (434.1, 286.2, 71.42), (414.1, 297.5, 71.47), (520.7, 435.0, -100.8), (551.2, 415.6, -100.8), (580.1, 394.1, -100.8), (607.3, 370.3, -100.8), (589.7, 351.6, -95.66), (470.4, 413.9, -90.41), (495.4, 391.4, -87.25), (477.8, 429.0, -94.92), (507.8, 412.8, -95.66), (485.1, 444.2, -99.43), (488.9, 452.0, -100.2), (572.7, 333.6, -87.25), (556.6, 316.5, -75.68), (541.7, 300.7, -61.14), (528.2, 286.4, -43.89), (467.0, 406.8, -86.73), (456.7, 385.4, -75.68), (483.6, 371.1, -75.68), (447.3, 366.1, -60.67), (472.6, 352.3, -61.14), (444.2, 359.7, -55.68), (462.7, 335.3, -43.89), (438.8, 348.6, -43.35), (454.0, 320.4, -24.22), (433.5, 337.5, -31.03), (516.4, 273.8, -24.22), (506.4, 263.3, -2.471), (498.5, 254.8, 20.99), (492.7, 248.7, 45.77), (536.6, 394.5, -95.66), (564.0, 374.1, -95.66), (522.6, 374.1, -87.25), (548.4, 354.8, -87.25), (509.3, 354.8, -75.68), (533.7, 336.6, -75.68), (496.9, 336.9, -61.14), (520.0, 319.7, -61.14), (485.8, 320.7, -43.89), (507.7, 304.4, -43.89), (476.0, 306.5, -24.22), (496.8, 290.9, -24.22), (467.7, 294.5, -2.471), (487.7, 279.6, -2.471), (461.2, 285.0, 20.99), (480.4, 270.6, 20.99), (456.4, 278.1, 45.77), (475.1, 264.1, 45.77), (453.5, 273.9, 71.42), (471.9, 260.1, 71.42), (446.7, 307.8, -2.471), (440.9, 297.8, 20.99), (436.7, 290.6, 45.77), (431.3, 333.0, -23.9), (424.8, 319.5, -2.471), (419.9, 309.6, 21.23), (418.3, 306.3, 29.13), (416.4, 302.2, 45.96), (414.4, 298.2, 62.8), (489.2, 245.0, 71.42), (282.3, 328.4, 58.43), (282.3, 327.6, 61.99), (295.8, 327.3, 62.06), (282.3, 336.6, 26.6), (282.3, 333.9, 33.43), (296.4, 333.7, 33.44), (282.3, 349.8, -3.457), (282.3, 344.4, 6.104), (297.1, 344.2, 6.069), (323.2, 447.5, -93.31), (302.8, 447.7, -93.15), (301.5, 421.5, -79.87), (411.7, 309.0, 30.08), (436.4, 361.1, -53.98), (448.1, 386.4, -74.09), (474.7, 444.4, -98.69), (426.2, 339.4, -29.42), (407.8, 301.2, 63.26), (401.6, 303.8, 63.57), (389.8, 308.4, 63.85), (377.5, 312.6, 63.86), (465.0, 444.6, -98.05), (446.5, 445.0, -96.98), (427.6, 445.5, -96.05), (408.3, 446.0, -95.26), (388.5, 446.5, -94.6), (461.0, 414.4, -89.14), (452.1, 414.9, -88.05), (435.3, 416.0, -86.23), (417.9, 417.0, -84.66), (400.0, 418.1, -83.33), (381.6, 419.0, -82.23), (362.9, 419.9, -81.35), (440.0, 387.3, -72.73), (424.6, 389.0, -70.49), (408.6, 390.7, -68.58), (392.0, 392.4, -66.98), (375.0, 393.9, -65.67), (357.6, 395.2, -64.63), (339.8, 396.3, -63.84), (365.0, 316.4, 63.67), (352.1, 319.6, 63.35), (338.9, 322.4, 62.97), (325.5, 324.6, 62.6), (429.0, 362.4, -52.55), (414.8, 364.9, -50.21), (400.1, 367.3, -48.24), (384.7, 369.5, -46.62), (368.9, 371.5, -45.31), (352.7, 373.2, -44.29), (336.1, 374.7, -43.52), (319.1, 375.7, -42.99), (419.4, 341.1, -28.08), (406.3, 344.3, -25.93), (392.5, 347.3, -24.17), (378.2, 350.0, -22.75), (363.5, 352.5, -21.64), (348.3, 354.6, -20.79), (332.7, 356.3, -20.17), (316.8, 357.6, -19.75), (313.8, 357.8, -19.69), (347.9, 447.2, -93.65), (327.2, 447.5, -93.35), (324.3, 421.2, -80.2), (320.6, 421.2, -80.13), (318.2, 397.2, -63.2), (300.2, 397.7, -62.91), (299.1, 376.5, -42.63), (417.9, 321.9, -1.123), (411.5, 324.0, -0.02509), (399.1, 327.7, 1.686), (386.2, 331.2, 3.024), (372.7, 334.4, 4.043), (358.8, 337.3, 4.794), (344.5, 339.7, 5.328), (329.8, 341.7, 5.693), (314.8, 343.1, 5.925), (312.0, 343.4, 5.957), (282.3, 447.7, -93.1), (282.3, 444.4, -91.44), (282.3, 421.6, -79.79), (282.3, 415.7, -75.54), (282.3, 397.8, -62.81), (282.3, 389.9, -55.21), (282.3, 376.7, -42.54), (282.3, 367.7, -30.97), (368.4, 446.9, -94.06), (343.8, 420.6, -80.68), (321.6, 397.1, -63.28), (315.9, 375.9, -42.91), (298.1, 358.5, -19.47), (282.3, 358.8, -19.4), (310.4, 332.8, 33.47), (313.2, 332.6, 33.47), (327.4, 331.0, 33.49), (341.3, 328.9, 33.46), (355.0, 326.2, 33.35), (368.2, 323.1, 33.09), (381.1, 319.6, 32.62), (393.6, 315.7, 31.89), (405.5, 311.4, 30.82), (309.3, 326.4, 62.24), (311.9, 326.2, 62.29), (-896.6, 327.6, 61.99), (-896.6, 328.4, 58.43), (-896.6, 333.9, 33.43), (-896.6, 336.6, 26.6), (-896.6, 344.4, 6.104), (-896.6, 349.8, -3.457), (-896.6, 358.8, -19.4), (-896.6, 367.7, -30.97), (-896.6, 376.7, -42.54), (-896.6, 389.9, -55.21), (-896.6, 397.8, -62.81), (-896.6, 415.7, -75.54), (-896.6, 421.6, -79.79), (-896.6, 444.4, -91.44), (-896.6, 447.7, -93.1), (-917.1, 447.7, -93.15), (-915.8, 421.5, -79.87), (-914.6, 397.7, -62.91), (-913.4, 376.5, -42.63), (-924.8, 332.8, 33.47), (-910.7, 333.7, 33.44), (-911.5, 344.2, 6.069), (-939.8, 324.6, 62.6), (-966.4, 319.6, 63.35), (-979.3, 316.4, 63.67), (-1103.0, 452.0, -100.2), (-1099.0, 444.2, -99.43), (-1089.0, 444.4, -98.69), (-1092.0, 429.0, -94.92), (-1085.0, 413.9, -90.41), (-1075.0, 414.4, -89.14), (-1062.0, 366.1, -60.67), (-1059.0, 359.7, -55.68), (-1051.0, 361.1, -53.98), (-1053.0, 348.6, -43.35), (-1048.0, 337.5, -31.03), (-1041.0, 339.4, -29.42), (-1034.0, 309.6, 21.23), (-1033.0, 306.3, 29.13), (-1026.0, 309.0, 30.08), (-1031.0, 302.2, 45.96), (-1029.0, 298.2, 62.8), (-1022.0, 301.2, 63.26), (-1028.0, 297.5, 71.47), (-1039.0, 319.5, -2.471), (-1071.0, 385.4, -75.68), (-1016.0, 303.8, 63.57), (-1004.0, 308.4, 63.85), (-991.9, 312.6, 63.86), (-1020.0, 311.4, 30.82), (-1008.0, 315.7, 31.89), (-995.4, 319.6, 32.62), (-982.6, 323.1, 33.09), (-969.3, 326.2, 33.35), (-955.6, 328.9, 33.46), (-1046.0, 333.0, -23.9), (-1032.0, 321.9, -1.123), (-1026.0, 324.0, -0.02509), (-1013.0, 327.7, 1.686), (-1000.0, 331.2, 3.024), (-987.0, 334.4, 4.043), (-973.1, 337.3, 4.794), (-958.8, 339.7, 5.328), (-944.1, 341.7, 5.693), (-1034.0, 341.1, -28.08), (-1021.0, 344.3, -25.93), (-1007.0, 347.3, -24.17), (-992.6, 350.0, -22.75), (-977.8, 352.5, -21.64), (-962.6, 354.6, -20.79), (-947.0, 356.3, -20.17), (-931.1, 357.6, -19.75), (-926.2, 326.2, 62.29), (-1043.0, 362.4, -52.55), (-1029.0, 364.9, -50.21), (-1014.0, 367.3, -48.24), (-999.1, 369.5, -46.62), (-983.2, 371.5, -45.31), (-967.0, 373.2, -44.29), (-950.4, 374.7, -43.52), (-933.4, 375.7, -42.99), (-930.2, 375.9, -42.91), (-1081.0, 406.8, -86.73), (-1062.0, 386.4, -74.09), (-1054.0, 387.3, -72.73), (-1039.0, 389.0, -70.49), (-1023.0, 390.7, -68.58), (-1006.0, 392.4, -66.98), (-989.3, 393.9, -65.67), (-971.9, 395.2, -64.63), (-954.1, 396.3, -63.84), (-935.9, 397.1, -63.28), (-932.5, 397.2, -63.2), (-923.6, 326.4, 62.24), (-910.1, 327.3, 62.06), (-927.5, 332.6, 33.47), (-926.3, 343.4, 5.957), (-912.4, 358.5, -19.47), (-953.3, 322.4, 62.97), (-941.7, 331.0, 33.49), (-929.1, 343.1, 5.925), (-928.1, 357.8, -19.69), (-935.0, 421.2, -80.13), (-938.7, 421.2, -80.2), (-958.1, 420.6, -80.68), (-977.2, 419.9, -81.35), (-995.9, 419.0, -82.23), (-1014.0, 418.1, -83.33), (-1032.0, 417.0, -84.66), (-1050.0, 416.0, -86.23), (-1066.0, 414.9, -88.05), (-937.5, 447.5, -93.31), (-941.5, 447.5, -93.35), (-962.3, 447.2, -93.65), (-982.7, 446.9, -94.06), (-1003.0, 446.5, -94.6), (-1023.0, 446.0, -95.26), (-1042.0, 445.5, -96.05), (-1061.0, 445.0, -96.98), (-1079.0, 444.6, -98.05), (-1197.0, 49.53, 71.42), (-1198.0, 25.43, 71.42), (-1139.0, 205.6, 71.42), (-1237.0, 52.7, -24.22), (-1238.0, 25.43, -24.22), (-1223.0, 25.43, -2.471), (-1270.0, 85.67, -61.14), (-1274.0, 55.65, -61.14), (-1254.0, 54.08, -43.89), (-1236.0, 351.4, -100.3), (-1246.0, 331.5, -99.26), (-1234.0, 320.9, -95.66), (-1272.0, 270.9, -95.64), (-1275.0, 262.4, -95.11), (-1255.0, 250.3, -87.25), (-1308.0, 136.6, -88.23), (-1309.0, 126.4, -87.87), (-1308.0, 126.1, -87.25), (-1312.0, 109.0, -87.25), (-1317.0, 25.43, -85.9), (-1297.0, 25.43, -75.68), (-1317.0, 46.86, -85.99), (-1295.0, 57.38, -75.68), (-1292.0, 89.14, -75.68), (-1315.0, 76.89, -86.41), (-1316.0, 59.04, -86.16), (-1285.0, 120.5, -75.68), (-1312.0, 106.8, -87.17), (-1313.0, 92.69, -86.81), (-1303.0, 159.9, -89.27), (-1299.0, 158.6, -87.25), (-1296.0, 194.1, -91.01), (-1302.0, 166.3, -89.56), (-1303.0, 160.2, -89.28), (-1282.0, 240.9, -93.77), (-1286.0, 228.2, -92.99), (-1272.0, 220.9, -87.25), (-1287.0, 225.4, -92.82), (-1261.0, 296.9, -97.25), (-1272.0, 271.1, -95.65), (-1256.0, 293.1, -95.66), (-1236.0, 278.3, -87.25), (-1247.0, 329.8, -99.17), (-1247.0, 329.6, -99.16), (-1260.0, 300.5, -97.47), (-1199.0, 390.6, -100.8), (-1227.0, 365.3, -100.8), (-1209.0, 346.9, -95.66), (-1231.0, 361.3, -100.7), (-1204.0, 408.1, -102.3), (-1208.0, 401.7, -102.1), (-1220.0, 380.1, -101.5), (-1228.0, 366.5, -100.9), (-1168.0, 413.6, -100.8), (-1190.0, 429.5, -102.5), (-1137.0, 434.1, -100.8), (-1288.0, 25.43, -69.88), (-1088.0, 351.6, -61.14), (-1275.0, 25.43, -61.14), (-1262.0, 25.43, -49.66), (-1255.0, 25.43, -43.89), (-1239.0, 25.43, -25.55), (-1295.0, 195.9, -91.11), (-1287.0, 190.3, -87.25), (-1276.0, 151.2, -75.68), (-1264.0, 115.3, -61.14), (-1251.0, 82.54, -43.89), (-1056.0, 297.2, 20.99), (-1062.0, 307.2, -2.471), (-1069.0, 319.8, -24.22), (-1236.0, 237.9, -75.68), (-1251.0, 210.1, -75.68), (-1232.0, 200.1, -61.14), (-1245.0, 172.7, -61.14), (-1227.0, 165.0, -43.89), (-1237.0, 138.2, -43.89), (-1221.0, 132.8, -24.22), (-1228.0, 106.5, -24.22), (-1214.0, 103.1, -2.471), (-1219.0, 77.48, -2.471), (-1208.0, 75.64, 20.99), (-1211.0, 50.61, 20.99), (-1202.0, 49.94, 45.77), (-1265.0, 181.2, -75.68), (-1256.0, 144.4, -61.14), (-1245.0, 110.6, -43.89), (-1234.0, 79.79, -24.22), (-1222.0, 51.54, -2.471), (-1221.0, 25.43, 2.203), (-1092.0, 261.9, 45.77), (-1073.0, 276.7, 45.77), (-1077.0, 283.6, 20.99), (-1070.0, 272.6, 71.42), (-1089.0, 257.9, 71.42), (-1107.0, 241.8, 71.42), (-1123.0, 224.3, 71.42), (-1110.0, 245.5, 45.77), (-1098.0, 268.3, 20.99), (-1084.0, 293.1, -2.471), (-1164.0, 164.7, 71.42), (-1152.0, 185.7, 71.42), (-1157.0, 188.4, 45.77), (-1143.0, 208.6, 45.77), (-1149.0, 213.6, 20.99), (-1134.0, 233.2, 20.99), (-1142.0, 240.9, -2.471), (-1124.0, 259.8, -2.471), (-1134.0, 270.2, -24.22), (-1114.0, 288.5, -24.22), (-1125.0, 301.8, -43.89), (-1102.0, 319.1, -43.89), (-1114.0, 335.2, -61.14), (-1099.0, 370.3, -75.68), (-1175.0, 142.9, 71.42), (-1169.0, 167.1, 45.77), (-1164.0, 192.8, 20.99), (-1159.0, 220.6, -2.471), (-1153.0, 250.5, -24.22), (-1146.0, 282.6, -43.89), (-1138.0, 316.9, -61.14), (-1126.0, 353.1, -75.68), (-1111.0, 390.6, -87.25), (-1183.0, 120.3, 71.42), (-1179.0, 144.9, 45.77), (-1176.0, 171.0, 20.99), (-1174.0, 199.0, -2.471), (-1170.0, 229.2, -24.22), (-1166.0, 261.8, -43.89), (-1160.0, 296.7, -61.14), (-1152.0, 333.7, -75.68), (-1140.0, 372.3, -87.25), (-1124.0, 411.9, -95.66), (-1154.0, 392.6, -95.66), (-1182.0, 370.8, -95.66), (-1167.0, 351.8, -87.25), (-1192.0, 329.2, -87.25), (-1175.0, 312.3, -75.68), (-1197.0, 289.1, -75.68), (-1181.0, 274.8, -61.14), (-1200.0, 251.3, -61.14), (-1184.0, 239.5, -43.89), (-1200.0, 215.9, -43.89), (-1186.0, 206.7, -24.22), (-1199.0, 183.0, -24.22), (-1187.0, 176.3, -2.471), (-1198.0, 152.7, -2.471), (-1187.0, 148.2, 20.99), (-1196.0, 124.6, 20.99), (-1188.0, 121.9, 45.77), (-1195.0, 98.34, 45.77), (-1190.0, 97.13, 71.42), (-1194.0, 73.48, 71.42), (-1215.0, 304.6, -87.25), (-1218.0, 264.3, -75.68), (-1217.0, 226.3, -61.14), (-1215.0, 191.0, -43.89), (-1211.0, 158.3, -24.22), (-1207.0, 128.2, -2.471), (-1203.0, 100.3, 20.99), (-1200.0, 74.3, 45.77), (-1212.0, 25.43, 20.99), (-1208.0, 25.43, 32.54), (-1203.0, 25.43, 45.77), (-1200.0, 25.43, 64.58), (-1052.0, 290.0, 45.77), (-1049.0, 285.6, 71.42), (-1127.0, 227.7, 45.77), (-1116.0, 251.5, 20.99), (-1105.0, 277.3, -2.471), (-1092.0, 305.0, -24.22), (-1078.0, 334.6, -43.89), (-1197.0, -1025.0, 97.53), (-1199.0, -1025.0, 64.51), (-1208.0, -1025.0, 32.4), (-1221.0, -1025.0, 2.082), (-1239.0, -1025.0, -25.62), (-1262.0, -1025.0, -49.95), (-1288.0, -1025.0, -70.22), (-1317.0, -1025.0, -85.9), (566.2, -415.7, 280.2), (567.4, -416.1, 282.5), (566.2, -133.5, 280.2), (588.2, -125.0, 297.1), (588.2, -424.2, 297.1), (583.1, -126.9, 295.7), (583.1, -422.2, 295.7), (578.4, -128.8, 293.5), (578.4, -420.4, 293.5), (574.1, -130.4, 290.5), (574.1, -418.7, 290.5), (570.4, -131.9, 286.8), (570.4, -417.3, 286.8), (568.8, -132.5, 284.7), (568.8, -416.7, 284.7), (567.4, -133.0, 282.5), (565.2, -415.3, 277.8), (565.2, -133.9, 277.8), (564.4, -134.2, 275.3), (563.5, -134.5, 270.1), (563.5, -414.6, 270.1), (563.8, -134.4, 272.7), (563.8, -414.8, 272.7), (564.4, -415.0, 275.3), (331.2, -685.3, 290.5), (333.1, -689.6, 293.5), (335.2, -694.3, 295.7), (337.4, -699.4, 297.1), (326.5, -674.7, 270.1), (326.7, -675.0, 272.7), (326.9, -675.6, 275.3), (327.3, -676.4, 277.8), (327.7, -677.4, 280.2), (328.3, -678.6, 282.5), (328.9, -680.0, 284.7), (329.6, -681.6, 286.8), (326.5, 125.5, 270.1), (326.7, 125.9, 272.7), (326.9, 126.4, 275.3), (327.3, 127.2, 277.8), (327.7, 128.2, 280.2), (328.3, 129.4, 282.5), (328.9, 130.9, 284.7), (329.6, 132.4, 286.8), (331.2, 136.1, 290.5), (333.1, 140.4, 293.5), (335.2, 145.2, 295.7), (337.4, 150.2, 297.1), (-996.7, -674.7, 270.1), (-997.1, -675.0, 272.7), (-997.7, -675.6, 275.3), (-998.4, -676.4, 277.8), (-999.4, -677.4, 280.2), (-1001.0, -678.6, 282.5), (-1002.0, -680.0, 284.7), (-1004.0, -681.6, 286.8), (-1007.0, -685.3, 290.5), (-1012.0, -689.6, 293.5), (-1016.0, -694.3, 295.7), (-1021.0, -699.4, 297.1), (-996.7, 125.5, 270.1), (-997.1, 125.9, 272.7), (-997.7, 126.4, 275.3), (-998.4, 127.2, 277.8), (-999.4, 128.2, 280.2), (-1001.0, 129.4, 282.5), (-1004.0, 132.4, 286.8), (-1002.0, 130.9, 284.7), (-1007.0, 136.1, 290.5), (-1012.0, 140.4, 293.5), (-1016.0, 145.2, 295.7), (-1021.0, 150.2, 297.1)], [], [(0, 1, 2), (2, 1, 3), (2, 3, 4), (5, 6, 7), (7, 6, 8), (5, 9, 6), (6, 9, 10), (6, 10, 11), (11, 10, 12), (11, 12, 13), (14, 15, 16), (16, 15, 17), (16, 17, 18), (19, 20, 11), (11, 20, 21), (11, 21, 22), (22, 21, 23), (22, 23, 24), (24, 23, 25), (24, 25, 26), (26, 25, 27), (26, 27, 16), (16, 27, 28), (16, 28, 14), (29, 30, 11), (11, 30, 31), (11, 31, 32), (32, 33, 11), (11, 33, 34), (11, 34, 19), (18, 35, 16), (16, 35, 36), (16, 36, 6), (6, 36, 37), (6, 37, 38), (38, 39, 6), (6, 39, 40), (6, 40, 8), (13, 41, 11), (11, 41, 42), (11, 42, 43), (43, 44, 11), (11, 44, 45), (11, 45, 29), (65, 66, 67), (67, 66, 68), (67, 68, 69), (69, 68, 70), (69, 70, 71), (72, 73, 74), (75, 76, 77), (77, 76, 78), (77, 78, 79), (79, 78, 80), (79, 80, 81), (81, 80, 82), (81, 82, 65), (65, 82, 83), (65, 83, 66), (84, 85, 86), (86, 85, 87), (86, 87, 88), (88, 87, 89), (88, 89, 90), (91, 92, 93), (93, 92, 94), (93, 94, 95), (95, 94, 96), (95, 96, 97), (98, 99, 100), (100, 99, 101), (100, 101, 102), (102, 101, 103), (102, 103, 104), (105, 106, 107), (107, 106, 108), (107, 108, 109), (109, 108, 110), (109, 110, 75), (75, 110, 111), (75, 111, 76), (96, 112, 97), (97, 112, 113), (97, 113, 114), (114, 113, 115), (114, 115, 116), (116, 115, 117), (116, 117, 118), (118, 117, 119), (118, 119, 105), (105, 119, 120), (105, 120, 106), (89, 121, 90), (90, 121, 122), (90, 122, 123), (123, 122, 124), (123, 124, 125), (125, 124, 126), (125, 126, 127), (127, 126, 128), (127, 128, 129), (74, 130, 72), (72, 130, 131), (72, 131, 132), (132, 131, 133), (132, 133, 134), (135, 136, 137), (137, 136, 138), (137, 138, 139), (139, 138, 140), (139, 140, 141), (141, 140, 142), (141, 142, 73), (73, 142, 143), (73, 143, 74), (70, 144, 71), (71, 144, 145), (71, 145, 146), (146, 145, 147), (146, 147, 148), (148, 147, 149), (148, 149, 150), (150, 149, 151), (150, 151, 152), (153, 154, 155), (155, 154, 156), (155, 156, 157), (157, 156, 158), (157, 158, 159), (159, 158, 160), (159, 160, 84), (84, 160, 161), (84, 161, 85), (103, 162, 104), (104, 162, 163), (104, 163, 164), (164, 163, 165), (164, 165, 166), (166, 165, 167), (166, 167, 91), (91, 167, 168), (91, 168, 92), (169, 170, 171), (171, 170, 172), (171, 172, 173), (173, 172, 174), (173, 174, 175), (176, 177, 178), (178, 177, 179), (178, 179, 180), (180, 179, 181), (180, 181, 182), (182, 181, 183), (182, 183, 184), (185, 186, 187), (187, 186, 188), (187, 188, 189), (189, 188, 190), (189, 190, 153), (153, 190, 191), (153, 191, 154), (192, 193, 169), (169, 193, 194), (169, 194, 170), (195, 196, 98), (98, 196, 197), (98, 197, 99), (198, 199, 195), (195, 199, 200), (195, 200, 196), (201, 202, 203), (203, 202, 204), (203, 204, 205), (205, 204, 206), (205, 206, 176), (176, 206, 207), (176, 207, 177), (128, 208, 129), (129, 208, 209), (129, 209, 210), (210, 209, 211), (210, 211, 212), (212, 211, 213), (212, 213, 201), (201, 213, 214), (201, 214, 202), (215, 216, 217), (217, 216, 218), (217, 218, 219), (219, 218, 220), (219, 220, 135), (135, 220, 221), (135, 221, 136), (151, 222, 152), (152, 222, 223), (152, 223, 224), (224, 223, 225), (224, 225, 226), (226, 225, 227), (226, 227, 215), (215, 227, 228), (215, 228, 216), (229, 230, 231), (231, 230, 232), (231, 232, 233), (233, 232, 234), (233, 234, 235), (235, 234, 236), (235, 236, 185), (185, 236, 237), (185, 237, 186), (238, 239, 240), (240, 239, 241), (240, 241, 192), (192, 241, 242), (192, 242, 193), (243, 244, 245), (183, 247, 184), (184, 247, 248), (184, 248, 243), (243, 248, 249), (243, 249, 244), (64, 47, 198), (198, 47, 250), (198, 250, 199), (251, 252, 240), (134, 253, 132), (132, 253, 238), (132, 238, 198), (198, 238, 240), (198, 240, 64), (64, 240, 252), (254, 255, 256), (256, 255, 257), (256, 257, 258), (258, 257, 259), (258, 259, 229), (229, 259, 260), (229, 260, 230), (174, 261, 175), (175, 261, 262), (175, 262, 263), (263, 262, 264), (263, 264, 265), (265, 264, 266), (265, 266, 254), (254, 266, 267), (254, 267, 255), (246, 2, 245), (245, 2, 4), (245, 4, 268), (269, 270, 245), (245, 270, 271), (245, 271, 272), (273, 274, 240), (240, 274, 275), (240, 275, 276), (276, 277, 240), (240, 277, 278), (240, 278, 279), (268, 280, 245), (245, 280, 281), (245, 281, 282), (272, 283, 245), (245, 283, 284), (245, 284, 240), (240, 284, 285), (240, 285, 273), (279, 286, 240), (240, 286, 287), (240, 287, 251), (282, 288, 245), (245, 288, 289), (245, 289, 269), (290, 291, 292), (293, 294, 295), (295, 294, 296), (297, 298, 299), (300, 301, 302), (302, 301, 303), (304, 305, 306), (306, 305, 307), (306, 307, 308), (308, 307, 309), (308, 309, 310), (310, 309, 311), (310, 311, 312), (313, 314, 315), (315, 314, 316), (315, 316, 317), (317, 316, 318), (317, 318, 319), (299, 320, 297), (297, 320, 321), (297, 321, 302), (302, 321, 322), (302, 322, 300), (296, 323, 295), (295, 323, 324), (295, 324, 325), (325, 324, 302), (325, 302, 292), (292, 302, 303), (292, 303, 290), (326, 327, 328), (328, 327, 329), (328, 329, 330), (330, 329, 331), (330, 331, 332), (332, 331, 333), (332, 333, 334), (335, 336, 337), (337, 336, 338), (337, 338, 339), (339, 338, 340), (339, 340, 341), (342, 343, 335), (335, 343, 344), (335, 344, 336), (345, 346, 347), (318, 348, 319), (319, 348, 349), (319, 349, 350), (350, 349, 351), (350, 351, 352), (352, 351, 353), (352, 353, 354), (354, 353, 355), (354, 355, 346), (346, 355, 356), (346, 356, 347), (357, 358, 359), (359, 358, 360), (359, 360, 361), (361, 360, 362), (361, 362, 363), (363, 362, 364), (363, 364, 365), (311, 366, 312), (312, 366, 367), (312, 367, 368), (368, 367, 369), (368, 369, 370), (370, 369, 371), (370, 371, 326), (326, 371, 372), (326, 372, 327), (373, 374, 375), (375, 374, 376), (375, 376, 377), (377, 376, 378), (377, 378, 304), (304, 378, 379), (304, 379, 305), (347, 380, 345), (345, 380, 381), (345, 381, 382), (382, 381, 292), (382, 292, 383), (383, 292, 291), (383, 291, 342), (342, 291, 384), (342, 384, 343), (385, 386, 387), (387, 386, 388), (387, 388, 389), (389, 388, 390), (389, 390, 391), (391, 390, 392), (391, 392, 393), (333, 394, 334), (334, 394, 395), (334, 395, 396), (396, 395, 397), (396, 397, 398), (398, 397, 399), (398, 399, 313), (313, 399, 400), (313, 400, 314), (401, 402, 403), (403, 402, 404), (403, 404, 405), (405, 404, 406), (405, 406, 407), (407, 406, 408), (407, 408, 373), (373, 408, 409), (373, 409, 374), (410, 411, 412), (413, 414, 415), (415, 414, 416), (415, 416, 417), (417, 416, 418), (417, 418, 419), (410, 412, 420), (48, 421, 295), (295, 421, 422), (295, 422, 293), (364, 423, 365), (365, 423, 424), (365, 424, 425), (425, 424, 426), (425, 426, 427), (427, 426, 428), (427, 428, 385), (385, 428, 429), (385, 429, 386), (430, 431, 432), (432, 431, 433), (432, 433, 434), (434, 433, 435), (434, 435, 401), (401, 435, 436), (401, 436, 402), (340, 437, 341), (341, 437, 438), (341, 438, 439), (439, 438, 440), (439, 440, 441), (441, 440, 442), (441, 442, 430), (430, 442, 443), (430, 443, 431), (418, 444, 419), (419, 444, 445), (419, 445, 446), (446, 445, 447), (446, 447, 448), (448, 447, 449), (448, 449, 357), (357, 449, 450), (357, 450, 358), (412, 451, 420), (420, 451, 452), (420, 452, 453), (453, 452, 454), (453, 454, 455), (455, 454, 456), (455, 456, 413), (413, 456, 457), (413, 457, 414), (411, 410, 458), (458, 410, 459), (458, 459, 460), (392, 461, 393), (393, 461, 462), (393, 462, 463), (463, 462, 464), (463, 464, 465), (465, 464, 466), (465, 466, 467), (468, 469, 470), (471, 472, 469), (469, 472, 473), (469, 473, 470), (474, 475, 476), (476, 475, 477), (476, 477, 478), (478, 477, 479), (478, 479, 480), (466, 481, 467), (467, 481, 482), (467, 482, 483), (483, 482, 484), (483, 484, 485), (485, 484, 486), (485, 486, 487), (487, 486, 488), (487, 488, 489), (470, 490, 468), (468, 490, 491), (468, 491, 46), (46, 48, 468), (468, 48, 295), (468, 295, 459), (459, 295, 492), (459, 492, 460), (479, 493, 480), (480, 493, 494), (480, 494, 495), (495, 494, 496), (495, 496, 497), (497, 496, 498), (497, 498, 499), (499, 498, 500), (499, 500, 471), (471, 500, 501), (471, 501, 472), (488, 502, 489), (489, 502, 503), (489, 503, 504), (504, 503, 505), (504, 505, 506), (506, 505, 507), (506, 507, 474), (474, 507, 508), (474, 508, 475), (174, 353, 351), (174, 351, 261), (261, 351, 349), (261, 349, 262), (262, 349, 348), (262, 348, 264), (264, 348, 318), (264, 318, 266), (266, 318, 316), (266, 316, 267), (267, 316, 314), (267, 314, 255), (255, 314, 400), (255, 400, 257), (257, 400, 399), (257, 399, 259), (259, 399, 397), (259, 397, 260), (260, 397, 395), (260, 395, 230), (230, 395, 394), (230, 394, 232), (232, 394, 333), (232, 333, 234), (234, 333, 331), (234, 331, 236), (236, 331, 329), (236, 329, 237), (237, 329, 327), (237, 327, 186), (186, 327, 372), (186, 372, 188), (188, 372, 371), (188, 371, 190), (190, 371, 369), (190, 369, 191), (191, 369, 367), (191, 367, 154), (154, 367, 366), (154, 366, 156), (156, 366, 311), (156, 311, 158), (158, 311, 309), (158, 309, 160), (160, 309, 307), (160, 307, 161), (161, 307, 305), (161, 305, 85), (85, 305, 379), (85, 379, 87), (87, 379, 378), (87, 378, 89), (89, 378, 376), (89, 376, 121), (121, 376, 374), (121, 374, 122), (122, 374, 409), (122, 409, 124), (124, 409, 408), (124, 408, 126), (126, 408, 406), (126, 406, 128), (128, 406, 404), (128, 404, 208), (208, 404, 402), (208, 402, 209), (209, 402, 436), (209, 436, 211), (211, 436, 435), (211, 435, 213), (213, 435, 433), (213, 433, 214), (214, 433, 431), (214, 431, 202), (202, 431, 443), (202, 443, 204), (204, 443, 442), (204, 442, 206), (206, 442, 440), (206, 440, 207), (207, 440, 438), (207, 438, 177), (177, 438, 437), (177, 437, 179), (179, 437, 340), (179, 340, 181), (103, 498, 496), (103, 496, 162), (162, 496, 494), (162, 494, 163), (163, 494, 493), (163, 493, 165), (165, 493, 479), (165, 479, 167), (167, 479, 477), (167, 477, 168), (168, 477, 475), (168, 475, 92), (92, 475, 508), (92, 508, 94), (94, 508, 507), (94, 507, 96), (96, 507, 505), (96, 505, 112), (112, 505, 503), (112, 503, 113), (113, 503, 502), (113, 502, 115), (115, 502, 488), (115, 488, 117), (117, 488, 486), (117, 486, 119), (119, 486, 484), (119, 484, 120), (120, 484, 482), (120, 482, 106), (106, 482, 481), (106, 481, 108), (108, 481, 466), (108, 466, 110), (110, 466, 464), (110, 464, 111), (111, 464, 462), (111, 462, 76), (76, 462, 461), (76, 461, 78), (78, 461, 392), (78, 392, 80), (80, 392, 390), (80, 390, 82), (82, 390, 388), (82, 388, 83), (83, 388, 386), (83, 386, 66), (66, 386, 429), (66, 429, 68), (68, 429, 428), (68, 428, 70), (70, 428, 426), (70, 426, 144), (144, 426, 424), (144, 424, 145), (145, 424, 423), (145, 423, 147), (147, 423, 364), (147, 364, 149), (149, 364, 362), (149, 362, 151), (151, 362, 360), (151, 360, 222), (222, 360, 358), (222, 358, 223), (223, 358, 450), (223, 450, 225), (225, 450, 449), (225, 449, 227), (227, 449, 447), (227, 447, 228), (228, 447, 445), (228, 445, 216), (216, 445, 444), (216, 444, 218), (218, 444, 418), (218, 418, 220), (220, 418, 416), (220, 416, 221), (221, 416, 414), (221, 414, 136), (136, 414, 457), (136, 457, 138), (138, 457, 456), (138, 456, 140), (509, 510, 253), (511, 492, 295), (253, 510, 238), (238, 510, 512), (238, 512, 295), (295, 512, 513), (295, 513, 511), (258, 398, 256), (256, 398, 313), (256, 313, 254), (254, 313, 315), (254, 315, 265), (265, 315, 317), (265, 317, 263), (263, 317, 319), (263, 319, 175), (175, 319, 350), (175, 350, 173), (173, 350, 352), (173, 352, 171), (171, 352, 354), (171, 354, 169), (169, 354, 346), (169, 346, 192), (192, 346, 345), (192, 345, 240), (240, 345, 382), (240, 382, 245), (245, 382, 383), (245, 383, 243), (243, 383, 342), (243, 342, 184), (184, 342, 335), (184, 335, 182), (182, 335, 337), (182, 337, 180), (180, 337, 339), (180, 339, 178), (178, 339, 341), (178, 341, 176), (176, 341, 439), (176, 439, 205), (205, 439, 441), (205, 441, 203), (203, 441, 430), (203, 430, 201), (201, 430, 432), (201, 432, 212), (212, 432, 434), (212, 434, 210), (210, 434, 401), (210, 401, 129), (129, 401, 403), (129, 403, 127), (127, 403, 405), (127, 405, 125), (125, 405, 407), (125, 407, 123), (123, 407, 373), (123, 373, 90), (90, 373, 375), (90, 375, 88), (88, 375, 377), (88, 377, 86), (86, 377, 304), (86, 304, 84), (84, 304, 306), (84, 306, 159), (159, 306, 308), (159, 308, 157), (157, 308, 310), (157, 310, 155), (155, 310, 312), (155, 312, 153), (153, 312, 368), (153, 368, 189), (189, 368, 370), (189, 370, 187), (187, 370, 326), (187, 326, 185), (185, 326, 328), (185, 328, 235), (235, 328, 330), (235, 330, 233), (233, 330, 332), (233, 332, 231), (231, 332, 334), (231, 334, 229), (229, 334, 396), (229, 396, 258), (258, 396, 398), (226, 448, 224), (224, 448, 357), (224, 357, 152), (152, 357, 359), (152, 359, 150), (150, 359, 361), (150, 361, 148), (148, 361, 363), (148, 363, 146), (146, 363, 365), (146, 365, 71), (71, 365, 425), (71, 425, 69), (69, 425, 427), (69, 427, 67), (67, 427, 385), (67, 385, 65), (65, 385, 387), (65, 387, 81), (81, 387, 389), (81, 389, 79), (79, 389, 391), (79, 391, 77), (77, 391, 393), (77, 393, 75), (75, 393, 463), (75, 463, 109), (109, 463, 465), (109, 465, 107), (107, 465, 467), (107, 467, 105), (105, 467, 483), (105, 483, 118), (118, 483, 485), (118, 485, 116), (116, 485, 487), (116, 487, 114), (114, 487, 489), (114, 489, 97), (97, 489, 504), (97, 504, 95), (95, 504, 506), (95, 506, 93), (93, 506, 474), (93, 474, 91), (91, 474, 476), (91, 476, 166), (166, 476, 478), (166, 478, 164), (164, 478, 480), (164, 480, 104), (104, 480, 495), (104, 495, 102), (102, 495, 497), (102, 497, 100), (100, 497, 499), (100, 499, 98), (98, 499, 471), (98, 471, 195), (195, 471, 469), (195, 469, 198), (198, 469, 468), (198, 468, 132), (132, 468, 459), (132, 459, 72), (72, 459, 410), (72, 410, 73), (73, 410, 420), (73, 420, 141), (141, 420, 453), (141, 453, 139), (139, 453, 455), (139, 455, 137), (137, 455, 413), (137, 413, 135), (135, 413, 415), (135, 415, 219), (219, 415, 417), (219, 417, 217), (217, 417, 419), (217, 419, 215), (215, 419, 446), (215, 446, 226), (226, 446, 448), (515, 516, 517), (517, 516, 518), (517, 518, 519), (519, 518, 520), (519, 520, 521), (521, 520, 522), (521, 522, 523), (523, 522, 524), (523, 524, 525), (525, 524, 526), (525, 526, 515), (515, 526, 516), (527, 528, 529), (529, 528, 530), (531, 532, 533), (533, 532, 534), (535, 536, 537), (537, 536, 538), (539, 540, 297), (297, 540, 298), (12, 10, 541), (12, 541, 542), (542, 541, 543), (542, 543, 544), (544, 543, 545), (544, 545, 546), (546, 545, 547), (546, 547, 548), (548, 547, 549), (548, 549, 550), (550, 549, 551), (550, 551, 552), (552, 551, 553), (552, 553, 554), (554, 553, 555), (554, 555, 556), (556, 555, 534), (556, 534, 532), (37, 36, 557), (37, 557, 558), (558, 557, 559), (558, 559, 560), (560, 559, 561), (560, 561, 562), (562, 561, 563), (562, 563, 564), (564, 563, 565), (564, 565, 566), (566, 565, 567), (566, 567, 568), (568, 567, 569), (568, 569, 570), (570, 569, 571), (570, 571, 572), (572, 571, 530), (572, 530, 528), (23, 21, 573), (23, 573, 574), (574, 573, 575), (574, 575, 576), (576, 575, 577), (576, 577, 578), (578, 577, 579), (578, 579, 580), (580, 579, 581), (580, 581, 582), (582, 581, 583), (583, 581, 584), (583, 584, 585), (585, 584, 586), (586, 584, 587), (586, 587, 588), (588, 587, 589), (589, 587, 590), (589, 590, 591), (591, 590, 592), (592, 590, 538), (592, 538, 593), (594, 540, 595), (595, 540, 596), (597, 598, 596), (596, 598, 599), (596, 599, 595), (600, 601, 597), (597, 601, 602), (597, 602, 598), (603, 604, 600), (600, 604, 605), (600, 605, 601), (600, 606, 603), (603, 606, 607), (603, 607, 608), (608, 607, 609), (608, 609, 610), (610, 609, 611), (610, 611, 612), (612, 611, 613), (612, 613, 614), (614, 613, 27), (614, 27, 25), (604, 603, 582), (582, 603, 608), (582, 608, 580), (580, 608, 610), (580, 610, 578), (578, 610, 612), (578, 612, 576), (576, 612, 614), (576, 614, 574), (574, 614, 25), (574, 25, 23), (588, 601, 586), (586, 601, 605), (586, 605, 585), (585, 605, 604), (585, 604, 583), (583, 604, 582), (299, 298, 592), (592, 298, 595), (592, 595, 591), (591, 595, 599), (591, 599, 589), (589, 599, 598), (589, 598, 588), (588, 598, 602), (588, 602, 601), (537, 538, 615), (615, 538, 616), (615, 616, 617), (617, 616, 618), (617, 618, 619), (619, 618, 620), (621, 622, 623), (623, 622, 624), (623, 624, 625), (625, 624, 626), (625, 626, 627), (627, 626, 628), (627, 628, 629), (629, 628, 630), (629, 630, 620), (620, 630, 631), (620, 631, 619), (632, 633, 634), (634, 633, 635), (634, 635, 636), (636, 635, 637), (636, 637, 638), (638, 637, 639), (638, 639, 640), (640, 639, 641), (640, 641, 642), (642, 641, 643), (642, 643, 621), (621, 643, 644), (621, 644, 622), (645, 646, 647), (647, 646, 648), (647, 648, 649), (649, 648, 650), (649, 650, 651), (651, 650, 652), (651, 652, 632), (632, 652, 653), (632, 653, 633), (654, 655, 656), (654, 656, 657), (657, 656, 658), (657, 658, 659), (658, 660, 659), (659, 660, 661), (659, 661, 645), (645, 661, 662), (645, 662, 646), (663, 664, 665), (665, 664, 666), (665, 666, 654), (654, 666, 667), (654, 667, 655), (668, 669, 670), (670, 669, 671), (670, 671, 663), (663, 671, 672), (663, 672, 664), (668, 670, 673), (673, 670, 532), (673, 532, 531), (663, 665, 674), (654, 657, 675), (645, 647, 676), (649, 651, 677), (632, 634, 678), (638, 640, 679), (623, 625, 680), (629, 620, 681), (20, 19, 682), (682, 19, 683), (682, 683, 684), (684, 683, 685), (684, 685, 686), (686, 685, 687), (686, 687, 688), (688, 687, 689), (688, 689, 690), (690, 689, 691), (690, 691, 692), (692, 691, 693), (692, 693, 694), (694, 693, 695), (694, 695, 696), (696, 695, 681), (32, 31, 697), (697, 31, 698), (697, 698, 699), (699, 698, 700), (699, 700, 701), (701, 700, 702), (701, 702, 703), (703, 702, 704), (703, 704, 705), (705, 704, 706), (705, 706, 707), (707, 706, 708), (707, 708, 709), (709, 708, 710), (709, 710, 711), (711, 710, 679), (21, 20, 573), (573, 20, 682), (573, 682, 575), (575, 682, 684), (575, 684, 577), (577, 684, 686), (577, 686, 579), (579, 686, 688), (579, 688, 581), (581, 688, 690), (581, 690, 584), (584, 690, 692), (584, 692, 587), (587, 692, 694), (587, 694, 590), (590, 694, 696), (590, 696, 538), (538, 696, 616), (681, 620, 696), (696, 620, 618), (696, 618, 616), (627, 629, 712), (712, 629, 681), (712, 681, 713), (713, 681, 695), (713, 695, 714), (714, 695, 693), (714, 693, 715), (715, 693, 691), (715, 691, 716), (716, 691, 689), (716, 689, 717), (717, 689, 687), (717, 687, 718), (718, 687, 685), (718, 685, 719), (719, 685, 683), (719, 683, 34), (34, 683, 19), (34, 33, 719), (719, 33, 720), (719, 720, 718), (718, 720, 721), (718, 721, 717), (717, 721, 722), (717, 722, 716), (716, 722, 723), (716, 723, 715), (715, 723, 724), (715, 724, 714), (714, 724, 725), (714, 725, 713), (713, 725, 726), (713, 726, 712), (712, 726, 680), (712, 680, 627), (627, 680, 625), (621, 623, 711), (711, 623, 680), (711, 680, 709), (709, 680, 726), (709, 726, 707), (707, 726, 725), (707, 725, 705), (705, 725, 724), (705, 724, 703), (703, 724, 723), (703, 723, 701), (701, 723, 722), (701, 722, 699), (699, 722, 721), (699, 721, 697), (697, 721, 720), (697, 720, 32), (32, 720, 33), (679, 640, 711), (711, 640, 642), (711, 642, 621), (636, 638, 727), (727, 638, 679), (727, 679, 728), (728, 679, 710), (728, 710, 729), (729, 710, 708), (729, 708, 730), (730, 708, 706), (730, 706, 731), (731, 706, 704), (731, 704, 732), (732, 704, 702), (732, 702, 733), (733, 702, 700), (733, 700, 734), (734, 700, 698), (734, 698, 30), (30, 698, 31), (30, 29, 734), (734, 29, 735), (734, 735, 733), (733, 735, 736), (733, 736, 732), (732, 736, 737), (732, 737, 731), (731, 737, 738), (731, 738, 730), (730, 738, 739), (730, 739, 729), (729, 739, 740), (729, 740, 728), (728, 740, 741), (728, 741, 727), (727, 741, 678), (727, 678, 636), (636, 678, 634), (651, 632, 677), (677, 632, 678), (677, 678, 742), (742, 678, 741), (742, 741, 743), (743, 741, 740), (743, 740, 744), (744, 740, 739), (744, 739, 745), (745, 739, 738), (745, 738, 746), (746, 738, 737), (746, 737, 747), (747, 737, 736), (747, 736, 748), (748, 736, 735), (748, 735, 45), (45, 735, 29), (647, 649, 676), (676, 649, 677), (676, 677, 749), (749, 677, 742), (749, 742, 750), (750, 742, 743), (750, 743, 751), (751, 743, 744), (751, 744, 752), (752, 744, 745), (752, 745, 753), (753, 745, 746), (753, 746, 754), (754, 746, 747), (754, 747, 755), (755, 747, 748), (755, 748, 44), (44, 748, 45), (659, 645, 756), (756, 645, 676), (756, 676, 757), (757, 676, 749), (757, 749, 758), (758, 749, 750), (758, 750, 759), (759, 750, 751), (759, 751, 760), (760, 751, 752), (760, 752, 761), (761, 752, 753), (761, 753, 762), (762, 753, 754), (762, 754, 763), (763, 754, 755), (763, 755, 43), (43, 755, 44), (43, 42, 763), (763, 42, 764), (763, 764, 762), (762, 764, 765), (762, 765, 761), (761, 765, 766), (761, 766, 760), (760, 766, 767), (760, 767, 759), (759, 767, 768), (759, 768, 758), (758, 768, 769), (758, 769, 757), (757, 769, 770), (757, 770, 756), (756, 770, 675), (756, 675, 659), (659, 675, 657), (665, 654, 674), (674, 654, 675), (674, 675, 771), (771, 675, 770), (771, 770, 772), (772, 770, 769), (772, 769, 773), (773, 769, 768), (773, 768, 774), (774, 768, 767), (774, 767, 775), (775, 767, 766), (775, 766, 776), (776, 766, 765), (776, 765, 777), (777, 765, 764), (777, 764, 41), (41, 764, 42), (670, 663, 778), (778, 663, 674), (778, 674, 779), (779, 674, 771), (779, 771, 780), (780, 771, 772), (780, 772, 781), (781, 772, 773), (781, 773, 782), (782, 773, 774), (782, 774, 783), (783, 774, 775), (783, 775, 784), (784, 775, 776), (784, 776, 785), (785, 776, 777), (785, 777, 13), (13, 777, 41), (13, 12, 785), (785, 12, 542), (785, 542, 784), (784, 542, 544), (784, 544, 783), (783, 544, 546), (783, 546, 782), (782, 546, 548), (782, 548, 781), (781, 548, 550), (781, 550, 780), (780, 550, 552), (780, 552, 779), (779, 552, 554), (779, 554, 778), (778, 554, 556), (778, 556, 670), (670, 556, 532), (533, 534, 786), (786, 534, 787), (786, 787, 788), (788, 787, 789), (790, 791, 792), (789, 787, 793), (793, 787, 794), (793, 794, 795), (790, 792, 796), (796, 792, 797), (796, 797, 794), (794, 797, 798), (794, 798, 795), (799, 800, 801), (801, 800, 802), (801, 802, 803), (803, 802, 804), (803, 804, 790), (790, 804, 805), (790, 805, 791), (806, 807, 808), (808, 807, 809), (808, 809, 810), (810, 809, 811), (810, 811, 812), (812, 811, 813), (812, 813, 801), (801, 813, 814), (801, 814, 799), (528, 527, 815), (815, 527, 816), (815, 816, 806), (806, 816, 817), (806, 817, 807), (806, 808, 818), (790, 796, 819), (9, 5, 820), (820, 5, 821), (820, 821, 822), (822, 821, 823), (822, 823, 824), (824, 823, 825), (824, 825, 826), (826, 825, 827), (826, 827, 828), (828, 827, 829), (828, 829, 830), (830, 829, 831), (830, 831, 832), (832, 831, 833), (832, 833, 834), (834, 833, 819), (40, 39, 835), (835, 39, 836), (835, 836, 837), (837, 836, 838), (837, 838, 839), (839, 838, 840), (839, 840, 841), (841, 840, 842), (841, 842, 843), (843, 842, 844), (843, 844, 845), (845, 844, 846), (845, 846, 847), (847, 846, 848), (847, 848, 849), (849, 848, 818), (10, 9, 541), (541, 9, 820), (541, 820, 543), (543, 820, 822), (543, 822, 545), (545, 822, 824), (545, 824, 547), (547, 824, 826), (547, 826, 549), (549, 826, 828), (549, 828, 551), (551, 828, 830), (551, 830, 553), (553, 830, 832), (553, 832, 555), (555, 832, 834), (555, 834, 534), (534, 834, 787), (819, 796, 834), (834, 796, 794), (834, 794, 787), (803, 790, 850), (850, 790, 819), (850, 819, 851), (851, 819, 833), (851, 833, 852), (852, 833, 831), (852, 831, 853), (853, 831, 829), (853, 829, 854), (854, 829, 827), (854, 827, 855), (855, 827, 825), (855, 825, 856), (856, 825, 823), (856, 823, 857), (857, 823, 821), (857, 821, 7), (7, 821, 5), (7, 8, 857), (857, 8, 858), (857, 858, 856), (856, 858, 859), (856, 859, 855), (855, 859, 860), (855, 860, 854), (854, 860, 861), (854, 861, 853), (853, 861, 862), (853, 862, 852), (852, 862, 863), (852, 863, 851), (851, 863, 864), (851, 864, 850), (850, 864, 865), (850, 865, 803), (803, 865, 801), (8, 40, 858), (858, 40, 835), (858, 835, 859), (859, 835, 837), (859, 837, 860), (860, 837, 839), (860, 839, 861), (861, 839, 841), (861, 841, 862), (862, 841, 843), (862, 843, 863), (863, 843, 845), (863, 845, 864), (864, 845, 847), (864, 847, 865), (865, 847, 849), (865, 849, 801), (801, 849, 812), (818, 808, 849), (849, 808, 810), (849, 810, 812), (815, 806, 866), (866, 806, 818), (866, 818, 867), (867, 818, 848), (867, 848, 868), (868, 848, 846), (868, 846, 869), (869, 846, 844), (869, 844, 870), (870, 844, 842), (870, 842, 871), (871, 842, 840), (871, 840, 872), (872, 840, 838), (872, 838, 873), (873, 838, 836), (873, 836, 38), (38, 836, 39), (38, 37, 873), (873, 37, 558), (873, 558, 872), (872, 558, 560), (872, 560, 871), (871, 560, 562), (871, 562, 870), (870, 562, 564), (870, 564, 869), (869, 564, 566), (869, 566, 868), (868, 566, 568), (868, 568, 867), (867, 568, 570), (867, 570, 866), (866, 570, 572), (866, 572, 815), (815, 572, 528), (540, 539, 874), (874, 539, 875), (874, 875, 876), (875, 877, 876), (876, 877, 878), (876, 878, 879), (879, 878, 880), (879, 880, 881), (881, 880, 882), (881, 882, 883), (883, 882, 884), (883, 884, 885), (885, 884, 886), (885, 886, 887), (887, 886, 888), (887, 888, 889), (529, 530, 890), (890, 530, 891), (890, 891, 892), (892, 891, 893), (892, 893, 894), (894, 893, 889), (894, 889, 895), (895, 889, 888), (876, 879, 896), (881, 883, 897), (887, 889, 898), (35, 18, 899), (899, 18, 900), (899, 900, 901), (901, 900, 902), (901, 902, 903), (903, 902, 904), (903, 904, 905), (905, 904, 906), (905, 906, 907), (907, 906, 908), (907, 908, 909), (909, 908, 910), (909, 910, 911), (911, 910, 912), (911, 912, 913), (913, 912, 898), (36, 35, 557), (557, 35, 899), (557, 899, 559), (559, 899, 901), (559, 901, 561), (561, 901, 903), (561, 903, 563), (563, 903, 905), (563, 905, 565), (565, 905, 907), (565, 907, 567), (567, 907, 909), (567, 909, 569), (569, 909, 911), (569, 911, 571), (571, 911, 913), (571, 913, 530), (530, 913, 891), (898, 889, 913), (913, 889, 893), (913, 893, 891), (885, 887, 914), (914, 887, 898), (914, 898, 915), (915, 898, 912), (915, 912, 916), (916, 912, 910), (916, 910, 917), (917, 910, 908), (917, 908, 918), (918, 908, 906), (918, 906, 919), (919, 906, 904), (919, 904, 920), (920, 904, 902), (920, 902, 921), (921, 902, 900), (921, 900, 17), (17, 900, 18), (17, 15, 921), (921, 15, 922), (921, 922, 920), (920, 922, 923), (920, 923, 919), (919, 923, 924), (919, 924, 918), (918, 924, 925), (918, 925, 917), (917, 925, 926), (917, 926, 916), (916, 926, 927), (916, 927, 915), (915, 927, 928), (915, 928, 914), (914, 928, 897), (914, 897, 885), (885, 897, 883), (879, 881, 896), (896, 881, 897), (896, 897, 929), (929, 897, 928), (929, 928, 930), (930, 928, 927), (930, 927, 931), (931, 927, 926), (931, 926, 932), (932, 926, 925), (932, 925, 933), (933, 925, 924), (933, 924, 934), (934, 924, 923), (934, 923, 935), (935, 923, 922), (935, 922, 14), (14, 922, 15), (874, 876, 936), (936, 876, 896), (936, 896, 937), (937, 896, 929), (937, 929, 938), (938, 929, 930), (938, 930, 939), (939, 930, 931), (939, 931, 940), (940, 931, 932), (940, 932, 941), (941, 932, 933), (941, 933, 942), (942, 933, 934), (942, 934, 943), (943, 934, 935), (943, 935, 28), (28, 935, 14), (28, 27, 943), (943, 27, 613), (943, 613, 942), (942, 613, 611), (942, 611, 941), (941, 611, 609), (941, 609, 940), (940, 609, 607), (940, 607, 939), (939, 607, 606), (939, 606, 938), (938, 606, 600), (938, 600, 937), (937, 600, 597), (937, 597, 936), (936, 597, 596), (936, 596, 874), (874, 596, 540), (539, 297, 944), (944, 297, 302), (944, 302, 945), (945, 302, 946), (946, 302, 324), (946, 324, 947), (947, 324, 948), (948, 324, 323), (948, 323, 949), (949, 323, 950), (950, 323, 296), (950, 296, 951), (951, 296, 952), (952, 296, 294), (952, 294, 953), (953, 294, 954), (954, 294, 293), (954, 293, 955), (955, 293, 956), (956, 293, 422), (956, 422, 957), (957, 422, 958), (958, 422, 421), (958, 421, 959), (959, 421, 960), (960, 421, 48), (960, 48, 49), (961, 962, 529), (962, 961, 963), (62, 61, 964), (53, 62, 965), (52, 53, 966), (51, 52, 967), (58, 51, 968), (59, 58, 969), (60, 59, 970), (50, 60, 971), (50, 972, 49), (49, 972, 960), (960, 972, 959), (959, 972, 973), (959, 973, 958), (62, 964, 965), (965, 964, 974), (965, 974, 975), (974, 976, 975), (975, 976, 977), (975, 977, 978), (958, 973, 957), (957, 973, 979), (957, 979, 956), (956, 979, 980), (956, 980, 955), (955, 980, 981), (955, 981, 954), (954, 981, 953), (953, 981, 982), (953, 982, 952), (977, 983, 978), (978, 983, 984), (978, 984, 985), (985, 984, 986), (985, 986, 987), (987, 986, 988), (987, 988, 989), (988, 990, 989), (989, 990, 991), (989, 991, 992), (952, 982, 951), (951, 982, 993), (951, 993, 950), (950, 993, 994), (950, 994, 949), (949, 994, 995), (949, 995, 948), (948, 995, 947), (947, 995, 996), (947, 996, 946), (52, 966, 967), (967, 966, 997), (967, 997, 998), (998, 997, 999), (998, 999, 1000), (1000, 999, 1001), (1000, 1001, 1002), (1002, 1001, 1003), (1002, 1003, 1004), (1004, 1003, 1005), (1004, 1005, 1006), (1006, 1005, 1007), (1006, 1007, 1008), (1008, 1007, 1009), (1008, 1009, 1010), (1010, 1009, 1011), (1010, 1011, 1012), (1012, 1011, 1013), (1012, 1013, 1014), (53, 965, 966), (966, 965, 975), (966, 975, 997), (997, 975, 978), (997, 978, 999), (999, 978, 985), (999, 985, 1001), (1001, 985, 987), (1001, 987, 1003), (1003, 987, 989), (1003, 989, 1005), (1005, 989, 992), (1005, 992, 1007), (1007, 992, 1015), (1007, 1015, 1009), (1009, 1015, 1016), (1009, 1016, 1011), (1011, 1016, 1017), (1011, 1017, 1013), (1018, 1017, 1019), (1019, 1017, 1016), (1019, 1016, 1020), (1020, 1016, 1015), (1020, 1015, 1021), (1021, 1015, 992), (1021, 992, 1022), (1022, 992, 991), (1018, 963, 1017), (1017, 963, 961), (1017, 961, 1013), (1013, 961, 1023), (1013, 1023, 1014), (1014, 1023, 1024), (946, 996, 945), (945, 996, 1025), (945, 1025, 944), (944, 1025, 875), (944, 875, 539), (1026, 878, 877), (50, 971, 972), (972, 971, 1027), (972, 1027, 973), (973, 1027, 1028), (973, 1028, 979), (979, 1028, 1029), (979, 1029, 980), (980, 1029, 1030), (980, 1030, 981), (981, 1030, 1031), (981, 1031, 982), (982, 1031, 1032), (982, 1032, 993), (993, 1032, 1033), (993, 1033, 994), (994, 1033, 1034), (994, 1034, 995), (995, 1034, 1035), (995, 1035, 996), (996, 1035, 1026), (996, 1026, 1025), (1025, 1026, 877), (1025, 877, 875), (60, 970, 971), (971, 970, 1036), (971, 1036, 1027), (1027, 1036, 1037), (1027, 1037, 1028), (1028, 1037, 1038), (1028, 1038, 1029), (1029, 1038, 1039), (1029, 1039, 1030), (1030, 1039, 1040), (1030, 1040, 1031), (1031, 1040, 1041), (1031, 1041, 1032), (1032, 1041, 1042), (1032, 1042, 1033), (1033, 1042, 1043), (1033, 1043, 1034), (1034, 1043, 1044), (1034, 1044, 1035), (1035, 1044, 1045), (1035, 1045, 1026), (1026, 1045, 880), (1026, 880, 878), (1046, 884, 882), (59, 969, 970), (970, 969, 1047), (970, 1047, 1036), (1036, 1047, 1048), (1036, 1048, 1037), (1037, 1048, 1049), (1037, 1049, 1038), (1038, 1049, 1050), (1038, 1050, 1039), (1039, 1050, 1051), (1039, 1051, 1040), (1040, 1051, 1052), (1040, 1052, 1041), (1041, 1052, 1053), (1041, 1053, 1042), (1042, 1053, 1054), (1042, 1054, 1043), (1043, 1054, 1055), (1043, 1055, 1044), (1044, 1055, 1046), (1044, 1046, 1045), (1045, 1046, 882), (1045, 882, 880), (58, 968, 969), (969, 968, 1056), (969, 1056, 1047), (1047, 1056, 1057), (1047, 1057, 1048), (1048, 1057, 1058), (1048, 1058, 1049), (1049, 1058, 1059), (1049, 1059, 1050), (1050, 1059, 1060), (1050, 1060, 1051), (1051, 1060, 1061), (1051, 1061, 1052), (1052, 1061, 1062), (1052, 1062, 1053), (1053, 1062, 1063), (1053, 1063, 1054), (1054, 1063, 1064), (1054, 1064, 1055), (1055, 1064, 1065), (1055, 1065, 1046), (1046, 1065, 886), (1046, 886, 884), (51, 967, 968), (968, 967, 998), (968, 998, 1056), (1056, 998, 1000), (1056, 1000, 1057), (1057, 1000, 1002), (1057, 1002, 1058), (1058, 1002, 1004), (1058, 1004, 1059), (1059, 1004, 1006), (1059, 1006, 1060), (1060, 1006, 1008), (1060, 1008, 1061), (1061, 1008, 1010), (1061, 1010, 1062), (1062, 1010, 1012), (1062, 1012, 1063), (1063, 1012, 1014), (1063, 1014, 1064), (1064, 1014, 1024), (1064, 1024, 1065), (1065, 1024, 888), (1065, 888, 886), (529, 890, 961), (961, 890, 892), (961, 892, 1023), (1023, 892, 894), (1023, 894, 1024), (1024, 894, 895), (1024, 895, 888), (61, 57, 964), (964, 57, 1066), (964, 1066, 974), (974, 1066, 1067), (974, 1067, 976), (976, 1067, 1068), (976, 1068, 977), (977, 1068, 1069), (977, 1069, 983), (983, 1069, 1070), (983, 1070, 984), (984, 1070, 1071), (984, 1071, 986), (986, 1071, 1072), (986, 1072, 988), (988, 1072, 1073), (988, 1073, 990), (990, 1073, 1074), (990, 1074, 991), (991, 1074, 1075), (991, 1075, 1022), (1022, 1075, 1076), (1022, 1076, 1021), (1021, 1076, 1077), (1021, 1077, 1020), (1020, 1077, 1078), (1020, 1078, 1019), (1019, 1078, 1079), (1019, 1079, 1018), (1018, 1079, 1080), (1018, 1080, 963), (963, 1080, 1081), (963, 1081, 962), (962, 1081, 1082), (962, 1082, 529), (529, 1082, 527), (1083, 1084, 814), (54, 63, 1085), (55, 54, 1086), (56, 55, 1087), (56, 1088, 57), (57, 1088, 1066), (1066, 1088, 1067), (1067, 1088, 1089), (1067, 1089, 1068), (1090, 1091, 1092), (1092, 1091, 1093), (1092, 1093, 1094), (1094, 1093, 1085), (1094, 1085, 1095), (1095, 1085, 63), (1095, 63, 64), (1068, 1089, 1069), (1069, 1089, 1096), (1069, 1096, 1070), (1070, 1096, 1097), (1070, 1097, 1071), (1071, 1097, 1098), (1071, 1098, 1072), (1072, 1098, 1073), (1073, 1098, 1099), (1073, 1099, 1074), (1090, 1100, 1091), (1091, 1100, 1101), (1091, 1101, 1102), (1102, 1101, 1103), (1102, 1103, 1104), (1104, 1103, 1105), (1104, 1105, 1106), (1106, 1105, 1107), (1106, 1107, 1108), (1108, 1107, 1109), (1074, 1099, 1075), (1075, 1099, 1110), (1075, 1110, 1076), (1076, 1110, 1111), (1076, 1111, 1077), (1077, 1111, 1112), (1077, 1112, 1078), (1078, 1112, 1079), (1079, 1112, 1113), (1079, 1113, 1080), (55, 1086, 1087), (1087, 1086, 1114), (1087, 1114, 1115), (1115, 1114, 1116), (1115, 1116, 1117), (1117, 1116, 1118), (1117, 1118, 1119), (1119, 1118, 1120), (1119, 1120, 1121), (1121, 1120, 1122), (1121, 1122, 1123), (1123, 1122, 1124), (1123, 1124, 1125), (1125, 1124, 1126), (1125, 1126, 1127), (1127, 1126, 1128), (1127, 1128, 1129), (1129, 1128, 1130), (1129, 1130, 1131), (1131, 1130, 1132), (1131, 1132, 1133), (54, 1085, 1086), (1086, 1085, 1093), (1086, 1093, 1114), (1114, 1093, 1091), (1114, 1091, 1116), (1116, 1091, 1102), (1116, 1102, 1118), (1118, 1102, 1104), (1118, 1104, 1120), (1120, 1104, 1106), (1120, 1106, 1122), (1122, 1106, 1108), (1122, 1108, 1124), (1124, 1108, 1134), (1124, 1134, 1126), (1126, 1134, 1135), (1126, 1135, 1128), (1128, 1135, 1136), (1128, 1136, 1130), (1130, 1136, 1083), (1130, 1083, 1132), (1109, 1137, 1108), (1108, 1137, 1138), (1108, 1138, 1134), (1134, 1138, 1139), (1134, 1139, 1135), (1135, 1139, 1140), (1135, 1140, 1136), (1136, 1140, 1141), (1136, 1141, 1083), (1083, 1141, 1142), (1083, 1142, 1084), (1080, 1113, 1081), (1081, 1113, 1143), (1081, 1143, 1082), (1082, 1143, 816), (1082, 816, 527), (56, 1087, 1088), (1088, 1087, 1115), (1088, 1115, 1089), (1089, 1115, 1117), (1089, 1117, 1096), (1096, 1117, 1119), (1096, 1119, 1097), (1097, 1119, 1121), (1097, 1121, 1098), (1098, 1121, 1123), (1098, 1123, 1099), (1099, 1123, 1125), (1099, 1125, 1110), (1110, 1125, 1127), (1110, 1127, 1111), (1111, 1127, 1129), (1111, 1129, 1112), (1112, 1129, 1131), (1112, 1131, 1113), (1113, 1131, 1133), (1113, 1133, 1143), (1143, 1133, 817), (1143, 817, 816), (814, 813, 1083), (1083, 813, 811), (1083, 811, 1132), (1132, 811, 809), (1132, 809, 1133), (1133, 809, 807), (1133, 807, 817), (1144, 1145, 1146), (1147, 1148, 1149), (1150, 1151, 1152), (1153, 1154, 1155), (1141, 1140, 1156), (1107, 1105, 1157), (1103, 1101, 1158), (1095, 64, 252), (1090, 1092, 1159), (1159, 1092, 1094), (1159, 1094, 1095), (1107, 1157, 1109), (1138, 1137, 1160), (1141, 1156, 1142), (799, 814, 1161), (1161, 814, 1084), (799, 1161, 800), (800, 1161, 1162), (800, 1162, 802), (802, 1162, 1163), (802, 1163, 804), (804, 1163, 1164), (804, 1164, 805), (1095, 252, 1159), (1159, 252, 251), (1159, 251, 1165), (1165, 251, 287), (1165, 287, 1166), (1166, 287, 286), (1166, 286, 1167), (1167, 286, 279), (1167, 279, 1168), (1168, 279, 278), (1168, 278, 1169), (1100, 1090, 1170), (1170, 1090, 1159), (1170, 1159, 1171), (1171, 1159, 1165), (1171, 1165, 1172), (1172, 1165, 1166), (1172, 1166, 1173), (1173, 1166, 1167), (1173, 1167, 1174), (1174, 1167, 1168), (1174, 1168, 1175), (1175, 1168, 1169), (1175, 1169, 1176), (1101, 1100, 1158), (1158, 1100, 1170), (1158, 1170, 1177), (1177, 1170, 1171), (1177, 1171, 1178), (1178, 1171, 1172), (1178, 1172, 1179), (1179, 1172, 1173), (1179, 1173, 1180), (1180, 1173, 1174), (1180, 1174, 1181), (1181, 1174, 1175), (1181, 1175, 1182), (1182, 1175, 1176), (1182, 1176, 1183), (805, 1164, 791), (791, 1164, 1184), (791, 1184, 792), (792, 1184, 1185), (792, 1185, 797), (797, 1185, 1186), (797, 1186, 798), (798, 1186, 1187), (798, 1187, 795), (1105, 1103, 1157), (1157, 1103, 1158), (1157, 1158, 1188), (1188, 1158, 1177), (1188, 1177, 1189), (1189, 1177, 1178), (1189, 1178, 1190), (1190, 1178, 1179), (1190, 1179, 1191), (1191, 1179, 1180), (1191, 1180, 1192), (1192, 1180, 1181), (1192, 1181, 1193), (1193, 1181, 1182), (1193, 1182, 1194), (1194, 1182, 1183), (1194, 1183, 1195), (1137, 1109, 1160), (1160, 1109, 1157), (1160, 1157, 1196), (1196, 1157, 1188), (1196, 1188, 1197), (1197, 1188, 1189), (1197, 1189, 1198), (1198, 1189, 1190), (1198, 1190, 1199), (1199, 1190, 1191), (1199, 1191, 1200), (1200, 1191, 1192), (1200, 1192, 1201), (1201, 1192, 1193), (1201, 1193, 1202), (1202, 1193, 1194), (1202, 1194, 1203), (1203, 1194, 1195), (1203, 1195, 1204), (276, 275, 1205), (1205, 275, 1206), (1205, 1206, 1207), (1207, 1206, 1208), (1207, 1208, 1209), (1209, 1208, 1210), (1209, 1210, 1211), (1139, 1138, 1212), (1212, 1138, 1160), (1212, 1160, 1213), (1213, 1160, 1196), (1213, 1196, 1214), (1214, 1196, 1197), (1214, 1197, 1215), (1215, 1197, 1198), (1215, 1198, 1216), (1216, 1198, 1199), (1216, 1199, 1217), (1217, 1199, 1200), (1217, 1200, 1218), (1218, 1200, 1201), (1218, 1201, 1219), (1219, 1201, 1202), (1219, 1202, 1220), (1220, 1202, 1203), (1220, 1203, 1221), (1221, 1203, 1204), (1221, 1204, 1152), (285, 1154, 273), (273, 1154, 1153), (273, 1153, 274), (285, 1222, 1154), (1154, 1222, 1223), (1154, 1223, 1155), (1155, 1223, 1224), (1155, 1224, 1225), (275, 274, 1206), (1206, 274, 1153), (1206, 1153, 1208), (1208, 1153, 1155), (1208, 1155, 1210), (1210, 1155, 1225), (1225, 1226, 1210), (1210, 1226, 1227), (1210, 1227, 1211), (1211, 1227, 1228), (1211, 1228, 1229), (277, 276, 1230), (1230, 276, 1205), (1230, 1205, 1231), (1231, 1205, 1207), (1231, 1207, 1232), (1232, 1207, 1209), (1232, 1209, 1233), (1233, 1209, 1211), (1233, 1211, 1234), (1234, 1211, 1229), (1234, 1229, 1235), (278, 277, 1169), (1169, 277, 1230), (1169, 1230, 1176), (1176, 1230, 1231), (1176, 1231, 1183), (1183, 1231, 1232), (1183, 1232, 1195), (1195, 1232, 1233), (1195, 1233, 1204), (1204, 1233, 1234), (1204, 1234, 1152), (1152, 1234, 1235), (1152, 1235, 1150), (1151, 1147, 1152), (1152, 1147, 1149), (1152, 1149, 1221), (1221, 1149, 1236), (1221, 1236, 1220), (1220, 1236, 1237), (1220, 1237, 1219), (1219, 1237, 1238), (1219, 1238, 1218), (1218, 1238, 1239), (1218, 1239, 1217), (1217, 1239, 1240), (1217, 1240, 1216), (1216, 1240, 1241), (1216, 1241, 1215), (1215, 1241, 1242), (1215, 1242, 1214), (1214, 1242, 1243), (1214, 1243, 1213), (1213, 1243, 1244), (1213, 1244, 1212), (1212, 1244, 1156), (1212, 1156, 1139), (1139, 1156, 1140), (1148, 1144, 1149), (1149, 1144, 1146), (1149, 1146, 1236), (1236, 1146, 1245), (1236, 1245, 1237), (1237, 1245, 1246), (1237, 1246, 1238), (1238, 1246, 1187), (1238, 1187, 1239), (1239, 1187, 1186), (1239, 1186, 1240), (1240, 1186, 1185), (1240, 1185, 1241), (1241, 1185, 1184), (1241, 1184, 1242), (1242, 1184, 1164), (1242, 1164, 1243), (1243, 1164, 1163), (1243, 1163, 1244), (1244, 1163, 1162), (1244, 1162, 1156), (1156, 1162, 1161), (1156, 1161, 1142), (1142, 1161, 1084), (795, 1187, 793), (793, 1187, 1246), (793, 1246, 789), (789, 1246, 1245), (789, 1245, 788), (788, 1245, 1146), (788, 1146, 786), (786, 1146, 1145), (786, 1145, 533), (531, 533, 1247), (1247, 533, 1145), (1247, 1145, 1248), (1248, 1145, 1144), (1248, 1144, 1249), (1249, 1144, 1148), (1249, 1148, 1250), (1250, 1148, 1147), (1250, 1147, 1251), (1251, 1147, 1151), (1251, 1151, 1252), (1252, 1151, 1150), (1252, 1150, 1253), (1253, 1150, 1235), (1253, 1235, 1254), (1254, 1235, 1229), (1254, 1229, 1255), (1255, 1229, 1228), (1255, 1228, 1256), (1256, 1228, 1227), (1256, 1227, 1257), (1257, 1227, 1226), (1257, 1226, 1258), (1258, 1226, 1225), (1258, 1225, 1259), (1259, 1225, 1224), (1259, 1224, 1260), (1260, 1224, 1223), (1260, 1223, 1261), (1261, 1223, 1222), (1261, 1222, 284), (284, 1222, 285), (1260, 1261, 1262), (1258, 1259, 1263), (1256, 1257, 1264), (1254, 1255, 1265), (1266, 1267, 1268), (672, 671, 1269), (666, 1270, 1271), (1272, 1273, 1274), (1275, 1276, 1277), (1278, 1279, 1280), (1281, 1282, 1283), (1284, 1285, 1286), (1287, 1288, 1289), (1288, 1290, 1289), (1289, 1290, 646), (1289, 646, 662), (1284, 1286, 1291), (1278, 1280, 1292), (1272, 1274, 4), (662, 661, 1289), (1289, 661, 660), (1289, 660, 1293), (1293, 660, 658), (1293, 658, 1294), (1294, 658, 656), (1294, 656, 1295), (1295, 656, 655), (1295, 655, 1271), (1271, 655, 667), (1271, 667, 666), (1285, 1287, 1286), (1286, 1287, 1289), (1286, 1289, 1296), (1296, 1289, 1293), (1296, 1293, 1297), (1297, 1293, 1294), (1297, 1294, 1298), (1298, 1294, 1295), (1298, 1295, 1299), (1299, 1295, 1271), (1299, 1271, 1300), (1300, 1271, 1270), (1300, 1270, 1301), (1302, 1291, 1303), (1303, 1291, 1286), (1303, 1286, 1304), (1304, 1286, 1296), (1304, 1296, 1305), (1305, 1296, 1297), (1305, 1297, 1306), (1306, 1297, 1298), (1306, 1298, 1307), (1307, 1298, 1299), (1307, 1299, 1308), (1308, 1299, 1300), (1308, 1300, 1309), (1309, 1300, 1301), (1309, 1301, 1310), (1282, 1302, 1283), (1283, 1302, 1303), (1283, 1303, 1311), (1311, 1303, 1304), (1311, 1304, 1312), (1312, 1304, 1305), (1312, 1305, 1313), (1313, 1305, 1306), (1313, 1306, 1314), (1314, 1306, 1307), (1314, 1307, 1315), (1315, 1307, 1308), (1315, 1308, 1316), (1316, 1308, 1309), (1316, 1309, 1317), (1317, 1309, 1310), (1317, 1310, 1318), (1319, 669, 668), (1279, 1281, 1280), (1280, 1281, 1283), (1280, 1283, 1320), (1320, 1283, 1311), (1320, 1311, 1321), (1321, 1311, 1312), (1321, 1312, 1322), (1322, 1312, 1313), (1322, 1313, 1323), (1323, 1313, 1314), (1323, 1314, 1324), (1324, 1314, 1315), (1324, 1315, 1325), (1325, 1315, 1316), (1325, 1316, 1326), (1326, 1316, 1317), (1326, 1317, 1327), (1327, 1317, 1318), (1327, 1318, 1328), (1329, 1292, 1330), (1330, 1292, 1280), (1330, 1280, 1331), (1331, 1280, 1320), (1331, 1320, 1332), (1332, 1320, 1321), (1332, 1321, 1333), (1333, 1321, 1322), (1333, 1322, 1334), (1334, 1322, 1323), (1334, 1323, 1335), (1335, 1323, 1324), (1335, 1324, 1336), (1336, 1324, 1325), (1336, 1325, 1337), (1337, 1325, 1326), (1337, 1326, 1338), (1338, 1326, 1327), (1338, 1327, 1339), (1339, 1327, 1328), (1339, 1328, 1264), (1319, 668, 1340), (1340, 668, 673), (1340, 673, 1341), (1341, 673, 531), (1341, 531, 1247), (1247, 1248, 1341), (1341, 1248, 1267), (1341, 1267, 1340), (1340, 1267, 1266), (1340, 1266, 1319), (1248, 1249, 1267), (1267, 1249, 1250), (1267, 1250, 1268), (1268, 1250, 1251), (1268, 1251, 1252), (671, 669, 1269), (1269, 669, 1319), (1269, 1319, 1342), (1342, 1319, 1266), (1342, 1266, 1343), (1343, 1266, 1268), (1343, 1268, 1344), (1344, 1268, 1252), (1344, 1252, 1253), (664, 672, 1345), (1345, 672, 1269), (1345, 1269, 1346), (1346, 1269, 1342), (1346, 1342, 1347), (1347, 1342, 1343), (1347, 1343, 1348), (1348, 1343, 1344), (1348, 1344, 1265), (1265, 1344, 1253), (1265, 1253, 1254), (666, 664, 1270), (1270, 664, 1345), (1270, 1345, 1301), (1301, 1345, 1346), (1301, 1346, 1310), (1310, 1346, 1347), (1310, 1347, 1318), (1318, 1347, 1348), (1318, 1348, 1328), (1328, 1348, 1265), (1328, 1265, 1264), (1264, 1265, 1255), (1264, 1255, 1256), (1257, 1258, 1264), (1264, 1258, 1263), (1264, 1263, 1339), (1339, 1263, 1349), (1339, 1349, 1338), (1338, 1349, 1350), (1338, 1350, 1337), (1337, 1350, 1351), (1337, 1351, 1336), (1336, 1351, 1352), (1336, 1352, 1335), (1335, 1352, 1353), (1335, 1353, 1334), (1334, 1353, 1354), (1334, 1354, 1333), (1333, 1354, 1355), (1333, 1355, 1332), (1332, 1355, 1356), (1332, 1356, 1331), (1331, 1356, 1357), (1331, 1357, 1330), (1330, 1357, 1277), (1330, 1277, 1329), (1329, 1277, 1276), (1259, 1260, 1263), (1263, 1260, 1262), (1263, 1262, 1349), (1349, 1262, 1358), (1349, 1358, 1350), (1350, 1358, 1359), (1350, 1359, 1351), (1351, 1359, 1360), (1351, 1360, 1352), (1352, 1360, 1361), (1352, 1361, 1353), (1353, 1361, 1362), (1353, 1362, 1354), (1354, 1362, 1363), (1354, 1363, 1355), (1355, 1363, 1364), (1355, 1364, 1356), (1356, 1364, 1365), (1356, 1365, 1357), (1357, 1365, 1366), (1357, 1366, 1277), (1277, 1366, 1274), (1277, 1274, 1275), (1275, 1274, 1273), (4, 1274, 268), (268, 1274, 1366), (268, 1366, 280), (280, 1366, 1365), (280, 1365, 281), (281, 1365, 1364), (281, 1364, 282), (282, 1364, 1363), (282, 1363, 288), (288, 1363, 1362), (288, 1362, 289), (289, 1362, 1361), (289, 1361, 269), (269, 1361, 1360), (269, 1360, 270), (270, 1360, 1359), (270, 1359, 271), (271, 1359, 1358), (271, 1358, 272), (272, 1358, 1262), (272, 1262, 283), (283, 1262, 1261), (283, 1261, 284), (1367, 1368, 537), (643, 641, 1369), (1370, 1371, 1372), (1373, 1374, 1375), (1376, 1377, 1378), (1379, 1380, 1381), (1382, 1383, 1384), (1384, 1383, 1385), (1386, 1387, 1388), (1388, 1387, 1389), (1390, 1391, 1389), (1389, 1391, 1392), (1389, 1392, 1388), (1393, 1394, 1390), (1390, 1394, 1395), (1390, 1395, 1391), (1396, 1382, 1397), (1397, 1382, 1384), (1397, 1384, 1393), (1393, 1384, 1385), (1393, 1385, 1394), (1398, 1399, 1397), (1397, 1399, 1400), (1397, 1400, 1396), (1401, 1402, 1403), (1403, 1402, 1404), (1405, 1406, 1407), (1407, 1406, 1408), (1407, 1408, 1378), (1377, 1409, 1378), (1378, 1409, 1410), (1378, 1410, 1407), (1407, 1410, 1411), (1407, 1411, 1405), (1412, 1413, 1414), (1414, 1413, 1415), (1416, 1417, 1412), (1412, 1417, 1418), (1412, 1418, 1413), (1413, 1418, 1419), (1413, 1419, 1415), (3, 1, 1420), (1420, 1, 0), (1420, 0, 1421), (1275, 1273, 1422), (1422, 1273, 1272), (1422, 1272, 4), (1387, 1423, 1389), (1389, 1423, 1374), (1389, 1374, 1390), (1390, 1374, 1373), (1390, 1373, 1393), (1281, 1279, 1424), (1424, 1279, 1278), (1424, 1278, 1292), (1423, 1425, 1374), (1374, 1425, 1426), (1374, 1426, 1375), (1375, 1426, 1427), (1375, 1427, 1428), (1429, 1398, 1430), (1430, 1398, 1397), (1430, 1397, 1431), (1431, 1397, 1393), (1431, 1393, 1432), (1432, 1393, 1373), (1432, 1373, 1433), (1433, 1373, 1375), (1433, 1375, 1370), (1370, 1375, 1428), (1370, 1428, 1371), (1285, 1284, 1434), (1434, 1284, 1291), (1434, 1291, 1435), (1435, 1291, 1302), (1435, 1302, 1436), (1436, 1302, 1282), (1406, 1379, 1408), (1408, 1379, 1381), (1408, 1381, 1437), (1437, 1381, 1438), (1437, 1438, 1439), (1439, 1438, 1440), (1439, 1440, 1441), (1441, 1440, 1442), (1441, 1442, 1443), (1443, 1442, 1444), (1443, 1444, 1445), (1445, 1444, 1446), (1445, 1446, 1447), (1447, 1446, 1448), (1447, 1448, 1449), (1404, 1429, 1403), (1403, 1429, 1430), (1403, 1430, 1450), (1450, 1430, 1431), (1450, 1431, 1451), (1451, 1431, 1432), (1451, 1432, 1452), (1452, 1432, 1433), (1452, 1433, 1453), (1453, 1433, 1370), (1453, 1370, 1454), (1454, 1370, 1372), (1454, 1372, 1455), (1380, 1401, 1381), (1381, 1401, 1403), (1381, 1403, 1438), (1438, 1403, 1450), (1438, 1450, 1440), (1440, 1450, 1451), (1440, 1451, 1442), (1442, 1451, 1452), (1442, 1452, 1444), (1444, 1452, 1453), (1444, 1453, 1446), (1446, 1453, 1454), (1446, 1454, 1448), (1448, 1454, 1455), (1456, 1457, 1458), (1459, 1457, 1460), (1460, 1457, 1456), (1460, 1456, 1461), (639, 637, 1462), (1462, 637, 1461), (1462, 1461, 1463), (1463, 1461, 1456), (1463, 1456, 1464), (1464, 1456, 1458), (1464, 1458, 1465), (1466, 1467, 1468), (1468, 1467, 1469), (1468, 1469, 1470), (1470, 1469, 1471), (1470, 1471, 1472), (1472, 1471, 1473), (1472, 1473, 1474), (1474, 1473, 1475), (1474, 1475, 1476), (1476, 1475, 1477), (1476, 1477, 1478), (1478, 1477, 1424), (1478, 1424, 1479), (1479, 1424, 1292), (1479, 1292, 1329), (1480, 1466, 1481), (1481, 1466, 1468), (1481, 1468, 1482), (1482, 1468, 1470), (1482, 1470, 1483), (1483, 1470, 1472), (1483, 1472, 1484), (1484, 1472, 1474), (1484, 1474, 1485), (1485, 1474, 1476), (1485, 1476, 1486), (1486, 1476, 1478), (1486, 1478, 1487), (1487, 1478, 1479), (1487, 1479, 1488), (1488, 1479, 1329), (1488, 1329, 1276), (630, 628, 1489), (1489, 628, 1480), (1489, 1480, 1490), (1490, 1480, 1481), (1490, 1481, 1491), (1491, 1481, 1482), (1491, 1482, 1492), (1492, 1482, 1483), (1492, 1483, 1493), (1493, 1483, 1484), (1493, 1484, 1494), (1494, 1484, 1485), (1494, 1485, 1495), (1495, 1485, 1486), (1495, 1486, 1496), (1496, 1486, 1487), (1496, 1487, 1497), (1497, 1487, 1488), (1497, 1488, 1498), (1498, 1488, 1276), (1498, 1276, 1275), (4, 3, 1422), (1422, 3, 1420), (1422, 1420, 1499), (1499, 1420, 1500), (1499, 1500, 1501), (1501, 1500, 1502), (1501, 1502, 1503), (1503, 1502, 1504), (1503, 1504, 1505), (1505, 1504, 1506), (1505, 1506, 1507), (1507, 1506, 1508), (1507, 1508, 1509), (1509, 1508, 1510), (1509, 1510, 1511), (1511, 1510, 1512), (1511, 1512, 1513), (1513, 1512, 1514), (1513, 1514, 1515), (1515, 1514, 1516), (1515, 1516, 1517), (1517, 1516, 1518), (1421, 1416, 1420), (1420, 1416, 1412), (1420, 1412, 1500), (1500, 1412, 1414), (1500, 1414, 1502), (1502, 1414, 1519), (1502, 1519, 1504), (1504, 1519, 1520), (1504, 1520, 1506), (1506, 1520, 1521), (1506, 1521, 1508), (1508, 1521, 1522), (1508, 1522, 1510), (1510, 1522, 1523), (1510, 1523, 1512), (1512, 1523, 1524), (1512, 1524, 1514), (1514, 1524, 1525), (1514, 1525, 1516), (1516, 1525, 1526), (1516, 1526, 1518), (1518, 1526, 1367), (1455, 1527, 1448), (1448, 1527, 1528), (1448, 1528, 1449), (1449, 1528, 1529), (1449, 1529, 1530), (1415, 1376, 1414), (1414, 1376, 1378), (1414, 1378, 1519), (1519, 1378, 1408), (1519, 1408, 1520), (1520, 1408, 1437), (1520, 1437, 1521), (1521, 1437, 1439), (1521, 1439, 1522), (1522, 1439, 1441), (1522, 1441, 1523), (1523, 1441, 1443), (1523, 1443, 1524), (1524, 1443, 1445), (1524, 1445, 1525), (1525, 1445, 1447), (1525, 1447, 1526), (1526, 1447, 1449), (1526, 1449, 1367), (1367, 1449, 1530), (1367, 1530, 1368), (1285, 1434, 1287), (1287, 1434, 1531), (1287, 1531, 1288), (1288, 1531, 1532), (1288, 1532, 1290), (1290, 1532, 648), (1290, 648, 646), (1436, 1465, 1435), (1435, 1465, 1458), (1435, 1458, 1434), (1434, 1458, 1457), (1434, 1457, 1531), (1531, 1457, 1459), (1531, 1459, 1532), (1532, 1459, 650), (1532, 650, 648), (637, 635, 1461), (1461, 635, 633), (1461, 633, 1460), (1460, 633, 653), (1460, 653, 1459), (1459, 653, 652), (1459, 652, 650), (641, 639, 1369), (1369, 639, 1462), (1369, 1462, 1533), (1533, 1462, 1463), (1533, 1463, 1534), (1534, 1463, 1464), (1534, 1464, 1535), (1535, 1464, 1465), (1535, 1465, 1536), (1536, 1465, 1436), (1536, 1436, 1537), (1537, 1436, 1282), (1537, 1282, 1281), (1281, 1424, 1537), (1537, 1424, 1477), (1537, 1477, 1536), (1536, 1477, 1475), (1536, 1475, 1535), (1535, 1475, 1473), (1535, 1473, 1534), (1534, 1473, 1471), (1534, 1471, 1533), (1533, 1471, 1469), (1533, 1469, 1369), (1369, 1469, 1467), (1369, 1467, 643), (628, 626, 1480), (1480, 626, 624), (1480, 624, 1466), (1466, 624, 622), (1466, 622, 1467), (1467, 622, 644), (1467, 644, 643), (1275, 1422, 1498), (1498, 1422, 1499), (1498, 1499, 1497), (1497, 1499, 1501), (1497, 1501, 1496), (1496, 1501, 1503), (1496, 1503, 1495), (1495, 1503, 1505), (1495, 1505, 1494), (1494, 1505, 1507), (1494, 1507, 1493), (1493, 1507, 1509), (1493, 1509, 1492), (1492, 1509, 1511), (1492, 1511, 1491), (1491, 1511, 1513), (1491, 1513, 1490), (1490, 1513, 1515), (1490, 1515, 1489), (1489, 1515, 1517), (1489, 1517, 630), (537, 615, 1367), (1367, 615, 617), (1367, 617, 1518), (1518, 617, 619), (1518, 619, 1517), (1517, 619, 631), (1517, 631, 630), (537, 1368, 1538), (1538, 1368, 1539), (1368, 1530, 1539), (1539, 1530, 1529), (1539, 1529, 1540), (1529, 1528, 1540), (1540, 1528, 1527), (1540, 1527, 1541), (1541, 1527, 1455), (1541, 1455, 1542), (1542, 1455, 1372), (1542, 1372, 1371), (1371, 1428, 1542), (1542, 1428, 1427), (1542, 1427, 1543), (1427, 1426, 1543), (1543, 1426, 1425), (1543, 1425, 1544), (1386, 1545, 1387), (1387, 1545, 1544), (1387, 1544, 1423), (1423, 1544, 1425), (524, 511, 526), (526, 511, 513), (522, 514, 524), (524, 514, 511), (512, 516, 513), (513, 516, 526), (520, 509, 522), (522, 509, 514), (510, 518, 512), (512, 518, 516), (518, 510, 520), (520, 510, 509), (1546, 1547, 1548), (26, 16, 1549), (26, 1549, 1550), (1550, 1549, 1551), (1550, 1551, 1552), (1552, 1551, 1553), (1552, 1553, 1554), (1554, 1553, 1555), (1554, 1555, 1556), (1556, 1555, 1557), (1556, 1557, 1558), (1558, 1557, 1559), (1558, 1559, 1560), (1560, 1559, 1547), (1547, 1559, 1561), (1547, 1561, 1548), (1546, 1548, 1562), (1562, 1548, 1563), (1562, 1563, 1564), (519, 521, 1565), (1565, 521, 1566), (1565, 1566, 1567), (1567, 1566, 1568), (1567, 1568, 1564), (1564, 1568, 1569), (1564, 1569, 1562), (1558, 1570, 1556), (1556, 1570, 1571), (1556, 1571, 1554), (1554, 1571, 1572), (1554, 1572, 1552), (1552, 1572, 1573), (1552, 1573, 1550), (1550, 1573, 24), (1550, 24, 26), (521, 523, 1566), (1566, 523, 1574), (1566, 1574, 1568), (1568, 1574, 1575), (1568, 1575, 1569), (1569, 1575, 1576), (1569, 1576, 1562), (1562, 1576, 1577), (1562, 1577, 1546), (1546, 1577, 1578), (1546, 1578, 1547), (1547, 1578, 1579), (1547, 1579, 1560), (1560, 1579, 1580), (1560, 1580, 1558), (1558, 1580, 1581), (1558, 1581, 1570), (1582, 517, 519), (519, 1565, 1582), (1582, 1565, 1567), (1582, 1567, 1583), (1583, 1567, 1584), (1567, 1564, 1584), (1584, 1564, 1563), (1584, 1563, 1585), (1585, 1563, 1586), (1563, 1548, 1586), (1586, 1548, 1561), (1586, 1561, 1587), (1587, 1561, 1588), (1561, 1559, 1588), (1588, 1559, 1557), (1588, 1557, 1589), (1589, 1557, 1555), (1589, 1555, 1590), (1590, 1555, 1553), (1590, 1553, 1591), (1591, 1553, 1551), (1591, 1551, 1592), (1592, 1551, 1549), (1592, 1549, 1593), (1593, 1549, 16), (1593, 16, 6), (1594, 1595, 1575), (1596, 1597, 1577), (1598, 1599, 1579), (1600, 1601, 1581), (1581, 1601, 1602), (1581, 1602, 1570), (1570, 1602, 1603), (1570, 1603, 1571), (1571, 1603, 1604), (1571, 1604, 1572), (1572, 1604, 1605), (1572, 1605, 1573), (1573, 1605, 22), (1573, 22, 24), (1600, 1581, 1599), (1599, 1581, 1580), (1599, 1580, 1579), (1598, 1579, 1597), (1597, 1579, 1578), (1597, 1578, 1577), (1596, 1577, 1595), (1595, 1577, 1576), (1595, 1576, 1575), (1594, 1575, 525), (525, 1575, 1574), (525, 1574, 523), (1606, 515, 517), (1606, 517, 1607), (517, 1582, 1607), (1607, 1582, 1583), (1607, 1583, 1608), (1608, 1583, 1609), (1583, 1584, 1609), (1609, 1584, 1585), (1609, 1585, 1610), (1610, 1585, 1611), (1611, 1585, 1586), (1611, 1586, 1587), (1588, 1612, 1587), (1587, 1612, 1613), (1587, 1613, 1611), (1588, 1589, 1612), (1612, 1589, 1590), (1612, 1590, 1614), (1614, 1590, 1591), (1614, 1591, 1615), (1615, 1591, 1592), (1615, 1592, 1616), (1616, 1592, 1593), (1616, 1593, 1617), (1617, 1593, 6), (1617, 6, 11), (1608, 1609, 1597), (1610, 1611, 1599), (1613, 1612, 1601), (1601, 1612, 1614), (1601, 1614, 1602), (1602, 1614, 1615), (1602, 1615, 1603), (1603, 1615, 1616), (1603, 1616, 1604), (1604, 1616, 1617), (1604, 1617, 1605), (1605, 1617, 11), (1605, 11, 22), (1613, 1601, 1611), (1611, 1601, 1600), (1611, 1600, 1599), (1610, 1599, 1609), (1609, 1599, 1598), (1609, 1598, 1597), (1608, 1597, 1607), (1607, 1597, 1596), (1607, 1596, 1595), (1594, 525, 515), (1594, 515, 1595), (1595, 515, 1606), (1595, 1606, 1607), (238, 295, 239), (239, 295, 325), (239, 325, 241), (241, 325, 292), (241, 292, 242), (242, 292, 381), (242, 381, 193), (193, 381, 380), (193, 380, 194), (194, 380, 347), (194, 347, 170), (170, 347, 356), (170, 356, 172), (172, 356, 355), (172, 355, 174), (174, 355, 353), (140, 456, 142), (142, 456, 454), (142, 454, 143), (143, 454, 452), (143, 452, 74), (74, 452, 451), (74, 451, 130), (130, 451, 412), (130, 412, 131), (131, 412, 411), (131, 411, 133), (133, 411, 458), (133, 458, 134), (134, 458, 460), (134, 460, 253), (253, 460, 492), (47, 46, 250), (250, 46, 491), (250, 491, 199), (199, 491, 490), (199, 490, 200), (200, 490, 470), (200, 470, 196), (196, 470, 473), (196, 473, 197), (197, 473, 472), (197, 472, 99), (99, 472, 501), (99, 501, 101), (101, 501, 500), (101, 500, 103), (103, 500, 498), (1377, 1376, 246), (246, 1376, 1415), (1415, 1419, 246), (246, 1419, 1418), (246, 1418, 1417), (0, 2, 1421), (1421, 2, 246), (1421, 246, 1416), (1416, 246, 1417), (1411, 1410, 246), (246, 1410, 1409), (246, 1409, 1377), (1398, 1429, 246), (246, 1429, 1404), (246, 1404, 1402), (1402, 1401, 246), (246, 1401, 1380), (246, 1380, 1379), (1379, 1406, 246), (246, 1406, 1405), (246, 1405, 1411), (1386, 1388, 244), (1388, 1392, 244), (244, 1392, 1391), (244, 1391, 1395), (1395, 1394, 244), (244, 1394, 1385), (244, 1385, 1383), (1383, 1382, 244), (244, 1382, 1396), (246, 1400, 1399), (246, 1399, 1398), (181, 340, 183), (183, 340, 338), (183, 338, 247), (247, 338, 336), (247, 336, 248), (248, 336, 344), (248, 344, 249), (249, 344, 343), (249, 343, 244), (244, 343, 384), (244, 384, 1386), (1386, 384, 291), (509, 253, 492, 511, 514), (64, 63, 54, 55, 56, 57, 61, 62, 53, 52, 51, 58, 59, 60, 50, 49, 48, 46, 47), (1396, 1400, 246, 244), (245, 244, 246)])
me_xt60_nighthawk_mount_6mm_holes.use_remesh_preserve_volume = False
me_xt60_nighthawk_mount_6mm_holes.use_remesh_preserve_attributes = False
me_xt60_nighthawk_mount_6mm_holes.use_mirror_vertex_groups = False
me_xt60_nighthawk_mount_6mm_holes.update()
me_cylinder = bpy.data.meshes.new('Cylinder')
me_cylinder.from_pydata([(-2067.0, 100.0, -100.0), (-2067.0, 100.0, 100.0), (-2047.0, 98.08, -100.0), (-2047.0, 98.08, 100.0), (-2028.0, 92.39, -100.0), (-2028.0, 92.39, 100.0), (-2011.0, 83.15, -100.0), (-2011.0, 83.15, 100.0), (-1996.0, 70.71, -100.0), (-1996.0, 70.71, 100.0), (-1984.0, 55.56, -100.0), (-1984.0, 55.56, 100.0), (-1974.0, 38.27, -100.0), (-1974.0, 38.27, 100.0), (-1969.0, 19.51, -100.0), (-1969.0, 19.51, 100.0), (-1967.0, 7.55e-06, -100.0), (-1967.0, 7.55e-06, 100.0), (-1969.0, -19.51, -100.0), (-1969.0, -19.51, 100.0), (-1974.0, -38.27, -100.0), (-1974.0, -38.27, 100.0), (-1984.0, -55.56, -100.0), (-1984.0, -55.56, 100.0), (-1996.0, -70.71, -100.0), (-1996.0, -70.71, 100.0), (-2011.0, -83.15, -100.0), (-2011.0, -83.15, 100.0), (-2028.0, -92.39, -100.0), (-2028.0, -92.39, 100.0), (-2047.0, -98.08, -100.0), (-2047.0, -98.08, 100.0), (-2067.0, -100.0, -100.0), (-2067.0, -100.0, 100.0), (-2086.0, -98.08, -100.0), (-2086.0, -98.08, 100.0), (-2105.0, -92.39, -100.0), (-2105.0, -92.39, 100.0), (-2122.0, -83.15, -100.0), (-2122.0, -83.15, 100.0), (-2137.0, -70.71, -100.0), (-2137.0, -70.71, 100.0), (-2150.0, -55.56, -100.0), (-2150.0, -55.56, 100.0), (-2159.0, -38.27, -100.0), (-2159.0, -38.27, 100.0), (-2165.0, -19.51, -100.0), (-2165.0, -19.51, 100.0), (-2167.0, 9.656e-05, -100.0), (-2167.0, 9.656e-05, 100.0), (-2165.0, 19.51, -100.0), (-2165.0, 19.51, 100.0), (-2159.0, 38.27, -100.0), (-2159.0, 38.27, 100.0), (-2150.0, 55.56, -100.0), (-2150.0, 55.56, 100.0), (-2137.0, 70.71, -100.0), (-2137.0, 70.71, 100.0), (-2122.0, 83.15, -100.0), (-2122.0, 83.15, 100.0), (-2105.0, 92.39, -100.0), (-2105.0, 92.39, 100.0), (-2086.0, 98.08, -100.0), (-2086.0, 98.08, 100.0), (0.0, 100.0, -100.0), (0.0, 100.0, 100.0), (19.51, 98.08, -100.0), (19.51, 98.08, 100.0), (38.27, 92.39, -100.0), (38.27, 92.39, 100.0), (55.56, 83.15, -100.0), (55.56, 83.15, 100.0), (70.71, 70.71, -100.0), (70.71, 70.71, 100.0), (83.15, 55.56, -100.0), (83.15, 55.56, 100.0), (92.39, 38.27, -100.0), (92.39, 38.27, 100.0), (98.08, 19.51, -100.0), (98.08, 19.51, 100.0), (100.0, 7.55e-06, -100.0), (100.0, 7.55e-06, 100.0), (98.08, -19.51, -100.0), (98.08, -19.51, 100.0), (92.39, -38.27, -100.0), (92.39, -38.27, 100.0), (83.15, -55.56, -100.0), (83.15, -55.56, 100.0), (70.71, -70.71, -100.0), (70.71, -70.71, 100.0), (55.56, -83.15, -100.0), (55.56, -83.15, 100.0), (38.27, -92.39, -100.0), (38.27, -92.39, 100.0), (19.51, -98.08, -100.0), (19.51, -98.08, 100.0), (-3.258e-05, -100.0, -100.0), (-3.258e-05, -100.0, 100.0), (-19.51, -98.08, -100.0), (-19.51, -98.08, 100.0), (-38.27, -92.39, -100.0), (-38.27, -92.39, 100.0), (-55.56, -83.15, -100.0), (-55.56, -83.15, 100.0), (-70.71, -70.71, -100.0), (-70.71, -70.71, 100.0), (-83.15, -55.56, -100.0), (-83.15, -55.56, 100.0), (-92.39, -38.27, -100.0), (-92.39, -38.27, 100.0), (-98.08, -19.51, -100.0), (-98.08, -19.51, 100.0), (-100.0, 9.656e-05, -100.0), (-100.0, 9.656e-05, 100.0), (-98.08, 19.51, -100.0), (-98.08, 19.51, 100.0), (-92.39, 38.27, -100.0), (-92.39, 38.27, 100.0), (-83.15, 55.56, -100.0), (-83.15, 55.56, 100.0), (-70.71, 70.71, -100.0), (-70.71, 70.71, 100.0), (-55.56, 83.15, -100.0), (-55.56, 83.15, 100.0), (-38.27, 92.39, -100.0), (-38.27, 92.39, 100.0), (-19.51, 98.08, -100.0), (-19.51, 98.08, 100.0)], [], [(0, 1, 3, 2), (2, 3, 5, 4), (4, 5, 7, 6), (6, 7, 9, 8), (8, 9, 11, 10), (10, 11, 13, 12), (12, 13, 15, 14), (14, 15, 17, 16), (16, 17, 19, 18), (18, 19, 21, 20), (20, 21, 23, 22), (22, 23, 25, 24), (24, 25, 27, 26), (26, 27, 29, 28), (28, 29, 31, 30), (30, 31, 33, 32), (32, 33, 35, 34), (34, 35, 37, 36), (36, 37, 39, 38), (38, 39, 41, 40), (40, 41, 43, 42), (42, 43, 45, 44), (44, 45, 47, 46), (46, 47, 49, 48), (48, 49, 51, 50), (50, 51, 53, 52), (52, 53, 55, 54), (54, 55, 57, 56), (56, 57, 59, 58), (58, 59, 61, 60), (3, 1, 63, 61, 59, 57, 55, 53, 51, 49, 47, 45, 43, 41, 39, 37, 35, 33, 31, 29, 27, 25, 23, 21, 19, 17, 15, 13, 11, 9, 7, 5), (62, 63, 1, 0), (60, 61, 63, 62), (0, 2, 4, 6, 8, 10, 12, 14, 16, 18, 20, 22, 24, 26, 28, 30, 32, 34, 36, 38, 40, 42, 44, 46, 48, 50, 52, 54, 56, 58, 60, 62), (64, 65, 67, 66), (66, 67, 69, 68), (68, 69, 71, 70), (70, 71, 73, 72), (72, 73, 75, 74), (74, 75, 77, 76), (76, 77, 79, 78), (78, 79, 81, 80), (80, 81, 83, 82), (82, 83, 85, 84), (84, 85, 87, 86), (86, 87, 89, 88), (88, 89, 91, 90), (90, 91, 93, 92), (92, 93, 95, 94), (94, 95, 97, 96), (96, 97, 99, 98), (98, 99, 101, 100), (100, 101, 103, 102), (102, 103, 105, 104), (104, 105, 107, 106), (106, 107, 109, 108), (108, 109, 111, 110), (110, 111, 113, 112), (112, 113, 115, 114), (114, 115, 117, 116), (116, 117, 119, 118), (118, 119, 121, 120), (120, 121, 123, 122), (122, 123, 125, 124), (67, 65, 127, 125, 123, 121, 119, 117, 115, 113, 111, 109, 107, 105, 103, 101, 99, 97, 95, 93, 91, 89, 87, 85, 83, 81, 79, 77, 75, 73, 71, 69), (126, 127, 65, 64), (124, 125, 127, 126), (64, 66, 68, 70, 72, 74, 76, 78, 80, 82, 84, 86, 88, 90, 92, 94, 96, 98, 100, 102, 104, 106, 108, 110, 112, 114, 116, 118, 120, 122, 124, 126)])
me_cylinder.use_remesh_preserve_volume = False
me_cylinder.use_remesh_preserve_attributes = False
me_cylinder.use_mirror_vertex_groups = False
me_cylinder.update()

# ---- objects
ob_xt60_nighthawk_mount_6mm_holes = bpy.data.objects.new('xt60-nighthawk-mount-6mm-holes', me_xt60_nighthawk_mount_6mm_holes)
ob_cylinder = bpy.data.objects.new('Cylinder', me_cylinder)
ob_lamp = bpy.data.objects.new('Lamp', light_lamp)
ob_camera = bpy.data.objects.new('Camera', cam_camera)

# ---- transforms, parenting, visibility, modifiers, constraints
ob_xt60_nighthawk_mount_6mm_holes.location = (0.121, 0.2045, -0.231)
ob_xt60_nighthawk_mount_6mm_holes.rotation_euler = (-1.571, -0.0, 0.0)
ob_xt60_nighthawk_mount_6mm_holes.scale = (0.001, 0.001, 0.001)
ob_xt60_nighthawk_mount_6mm_holes.lineart.crease_threshold = 0.0
ob_cylinder.location = (1.55, 0.0, 0.151)
ob_cylinder.scale = (0.0015, 0.0015, 0.0125)
ob_cylinder.lineart.crease_threshold = 0.0
ob_lamp.location = (4.076, 1.005, 5.904)
ob_lamp.rotation_euler = (0.6503, 0.05522, 1.866)
ob_lamp.lock_rotations_4d = False
ob_lamp.empty_display_type = 'ARROWS'
ob_lamp.color = (0.0, 0.0, 0.0, 0.0)
ob_lamp.lineart.crease_threshold = 0.0
ob_camera.location = (7.481, -6.508, 5.344)
ob_camera.rotation_euler = (1.109, 0.01082, 0.8149)
ob_camera.lock_rotations_4d = False
ob_camera.empty_display_type = 'ARROWS'
ob_camera.color = (0.0, 0.0, 0.0, 0.0)
ob_camera.display_type = 'WIRE'
ob_camera.lineart.crease_threshold = 0.0

# ---- collection membership
col_collection_1.objects.link(ob_xt60_nighthawk_mount_6mm_holes)
col_collection_1.objects.link(ob_cylinder)
col_collection_1.objects.link(ob_lamp)
col_collection_1.objects.link(ob_camera)

# ---- scene / render settings (as saved in the file)
scene.camera = ob_camera
scene.frame_start = 1; scene.frame_end = 250; scene.frame_set(1)
scene.render.engine = 'BLENDER_EEVEE_NEXT'
scene.render.resolution_percentage = 50
scene.render.dither_intensity = 0.0
scene.cycles.use_denoising = False
scene.cycles.samples = 10
scene.cycles.sampling_pattern = 'TABULATED_SOBOL'
scene.cycles.light_sampling_threshold = 0.0
scene.cycles.use_adaptive_sampling = False
scene.cycles.use_light_tree = False
scene.cycles.blur_glossy = 0.0
scene.cycles.pixel_filter_type = 'GAUSSIAN'
scene.cycles.sample_clamp_indirect = 0.0
scene.view_settings.view_transform = 'Standard'
scene.unit_settings.scale_length = 0.01
bpy.context.view_layer.update()
